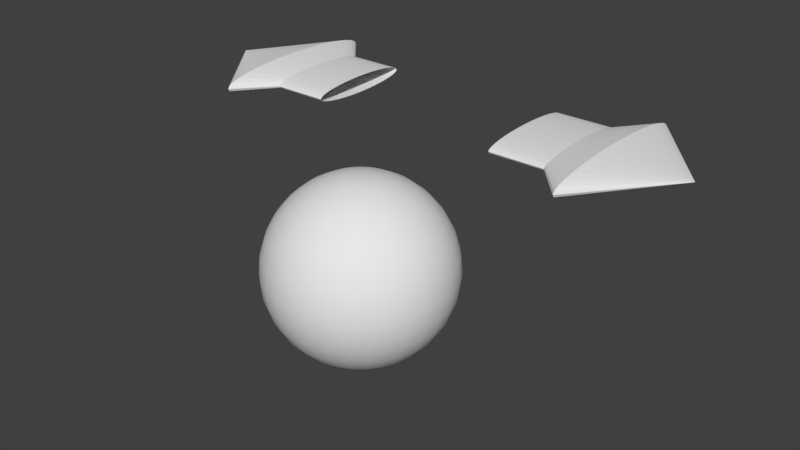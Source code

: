 # Source: ballandarrow.blend  (saved by Blender 2.77.0; exported with 4.5.12 LTS)
import bpy
from mathutils import Matrix  # noqa: F401  (used for matrix-valued properties, if any)

bpy.ops.wm.read_factory_settings(use_empty=True)
scene = bpy.context.scene
scene.name = 'Scene'

# ---- collections
col_collection_1 = bpy.data.collections.new('Collection 1'); scene.collection.children.link(col_collection_1)

# ---- world
world_world = bpy.data.worlds.new('World'); scene.world = world_world
world_world.color = (0.05088, 0.05088, 0.05088)
world_world.use_sun_shadow = False
world_world.sun_shadow_jitter_overblur = 0.0
world_world.cycles.sampling_method = 'MANUAL'

# ---- meshes
me_diamond = bpy.data.meshes.new('Diamond')
me_diamond.from_pydata([(6.142e-06, 1.943e-06, 2.8), (-0.6, 7.394e-07, 1.65), (-1.0, 1.106e-06, 2.0), (-0.5885, -0.1171, 1.65), (-0.9808, -0.1951, 2.0), (-0.5543, -0.2296, 1.65), (-0.9239, -0.3827, 2.0), (-0.4989, -0.3333, 1.65), (-0.8315, -0.5556, 2.0), (-0.4243, -0.4243, 1.65), (-0.7071, -0.7071, 2.0), (-0.3333, -0.4989, 1.65), (-0.5556, -0.8315, 2.0), (-0.2296, -0.5543, 1.65), (-0.3827, -0.9239, 2.0), (-0.117, -0.5885, 1.65), (-0.1951, -0.9808, 2.0), (5.715e-06, -0.6, 1.65), (5.781e-06, -1.0, 2.0), (0.1171, -0.5885, 1.65), (0.1951, -0.9808, 2.0), (0.2296, -0.5543, 1.65), (0.3827, -0.9239, 2.0), (0.3333, -0.4989, 1.65), (0.5556, -0.8315, 2.0), (0.4243, -0.4243, 1.65), (0.7071, -0.7071, 2.0), (0.4989, -0.3333, 1.65), (0.8315, -0.5556, 2.0), (0.5543, -0.2296, 1.65), (0.9239, -0.3827, 2.0), (0.5885, -0.1171, 1.65), (0.9808, -0.1951, 2.0), (0.6, 6.87e-07, 1.65), (1.0, 1.018e-06, 2.0), (0.5885, 0.1171, 1.65), (0.9808, 0.1951, 2.0), (0.5543, 0.2296, 1.65), (0.9239, 0.3827, 2.0), (0.4989, 0.3333, 1.65), (0.8315, 0.5556, 2.0), (0.4243, 0.4243, 1.65), (0.7071, 0.7071, 2.0), (0.3333, 0.4989, 1.65), (0.5556, 0.8315, 2.0), (0.2296, 0.5543, 1.65), (0.3827, 0.9239, 2.0), (0.1171, 0.5885, 1.65), (0.1951, 0.9808, 2.0), (5.704e-06, 0.6, 1.65), (5.764e-06, 1.0, 2.0), (-0.117, 0.5885, 1.65), (-0.1951, 0.9808, 2.0), (-0.2296, 0.5543, 1.65), (-0.3827, 0.9239, 2.0), (-0.3333, 0.4989, 1.65), (-0.5556, 0.8315, 2.0), (-0.4243, 0.4243, 1.65), (-0.7071, 0.7071, 2.0), (-0.4989, 0.3333, 1.65), (-0.8315, 0.5556, 2.0), (-0.5543, 0.2296, 1.65), (-0.9239, 0.3827, 2.0), (-0.5885, 0.1171, 1.65), (-0.9808, 0.1951, 2.0), (-0.6, 4.155e-07, 1.048), (-0.5885, -0.1171, 1.048), (-0.5543, -0.2296, 1.048), (-0.4989, -0.3333, 1.048), (-0.4243, -0.4243, 1.048), (-0.3333, -0.4989, 1.048), (-0.2296, -0.5543, 1.048), (-0.117, -0.5885, 1.048), (5.504e-06, -0.6, 1.048), (0.1171, -0.5885, 1.048), (0.2296, -0.5543, 1.048), (0.3333, -0.4989, 1.048), (0.4243, -0.4243, 1.048), (0.4989, -0.3333, 1.048), (0.5543, -0.2296, 1.048), (0.5885, -0.1171, 1.048), (0.6, 3.631e-07, 1.048), (0.5885, 0.1171, 1.048), (0.5543, 0.2296, 1.048), (0.4989, 0.3333, 1.048), (0.4243, 0.4243, 1.048), (0.3333, 0.4989, 1.048), (0.2296, 0.5543, 1.048), (0.1171, 0.5885, 1.048), (5.494e-06, 0.6, 1.048), (-0.117, 0.5885, 1.048), (-0.2296, 0.5543, 1.048), (-0.3333, 0.4989, 1.048), (-0.4243, 0.4243, 1.048), (-0.4989, 0.3333, 1.048), (-0.5543, 0.2296, 1.048), (-0.5885, 0.1171, 1.048), (-5.701e-06, -8.016e-07, -2.8), (0.6, -8.016e-07, -1.65), (1.0, -8.016e-07, -2.0), (0.5885, -0.1171, -1.65), (0.9808, -0.1951, -2.0), (0.5543, -0.2296, -1.65), (0.9239, -0.3827, -2.0), (0.4989, -0.3333, -1.65), (0.8315, -0.5556, -2.0), (0.4243, -0.4243, -1.65), (0.7071, -0.7071, -2.0), (0.3333, -0.4989, -1.65), (0.5556, -0.8315, -2.0), (0.2296, -0.5543, -1.65), (0.3827, -0.9239, -2.0), (0.117, -0.5885, -1.65), (0.1951, -0.9808, -2.0), (-5.672e-06, -0.6, -1.65), (-5.612e-06, -1.0, -2.0), (-0.1171, -0.5885, -1.65), (-0.1951, -0.9808, -2.0), (-0.2296, -0.5543, -1.65), (-0.3827, -0.9239, -2.0), (-0.3333, -0.4989, -1.65), (-0.5556, -0.8315, -2.0), (-0.4243, -0.4243, -1.65), (-0.7071, -0.7071, -2.0), (-0.4989, -0.3333, -1.65), (-0.8315, -0.5556, -2.0), (-0.5543, -0.2296, -1.65), (-0.9239, -0.3827, -2.0), (-0.5885, -0.1171, -1.65), (-0.9808, -0.1951, -2.0), (-0.6, -8.54e-07, -1.65), (-1.0, -8.89e-07, -2.0), (-0.5885, 0.1171, -1.65), (-0.9808, 0.1951, -2.0), (-0.5543, 0.2296, -1.65), (-0.9239, 0.3827, -2.0), (-0.4989, 0.3333, -1.65), (-0.8315, 0.5556, -2.0), (-0.4243, 0.4243, -1.65), (-0.7071, 0.7071, -2.0), (-0.3333, 0.4989, -1.65), (-0.5556, 0.8315, -2.0), (-0.2296, 0.5543, -1.65), (-0.3827, 0.9239, -2.0), (-0.1171, 0.5885, -1.65), (-0.1951, 0.9808, -2.0), (-5.672e-06, 0.6, -1.65), (-5.612e-06, 1.0, -2.0), (0.117, 0.5885, -1.65), (0.1951, 0.9808, -2.0), (0.2296, 0.5543, -1.65), (0.3827, 0.9239, -2.0), (0.3333, 0.4989, -1.65), (0.5556, 0.8315, -2.0), (0.4243, 0.4243, -1.65), (0.7071, 0.7071, -2.0), (0.4989, 0.3333, -1.65), (0.8315, 0.5556, -2.0), (0.5543, 0.2296, -1.65), (0.9239, 0.3827, -2.0), (0.5885, 0.1171, -1.65), (0.9808, 0.1951, -2.0), (0.6, -4.948e-07, -1.048), (0.5885, -0.1171, -1.048), (0.5543, -0.2296, -1.048), (0.4989, -0.3333, -1.048), (0.4243, -0.4243, -1.048), (0.3333, -0.4989, -1.048), (0.2296, -0.5543, -1.048), (0.117, -0.5885, -1.048), (-5.672e-06, -0.6, -1.048), (-0.1171, -0.5885, -1.048), (-0.2296, -0.5543, -1.048), (-0.3333, -0.4989, -1.048), (-0.4243, -0.4243, -1.048), (-0.4989, -0.3333, -1.048), (-0.5543, -0.2296, -1.048), (-0.5885, -0.1171, -1.048), (-0.6, -5.473e-07, -1.048), (-0.5885, 0.1171, -1.048), (-0.5543, 0.2296, -1.048), (-0.4989, 0.3333, -1.048), (-0.4243, 0.4243, -1.048), (-0.3333, 0.4989, -1.048), (-0.2296, 0.5543, -1.048), (-0.1171, 0.5885, -1.048), (-5.672e-06, 0.6, -1.048), (0.117, 0.5885, -1.048), (0.2296, 0.5543, -1.048), (0.3333, 0.4989, -1.048), (0.4243, 0.4243, -1.048), (0.4989, 0.3333, -1.048), (0.5543, 0.2296, -1.048), (0.5885, 0.1171, -1.048)], [], [(2, 0, 64), (0, 2, 4), (0, 4, 6), (0, 6, 8), (0, 8, 10), (0, 10, 12), (0, 12, 14), (0, 14, 16), (0, 16, 18), (0, 18, 20), (0, 20, 22), (0, 22, 24), (0, 24, 26), (0, 26, 28), (0, 28, 30), (0, 30, 32), (0, 32, 34), (0, 34, 36), (0, 36, 38), (0, 38, 40), (0, 40, 42), (0, 42, 44), (0, 44, 46), (0, 46, 48), (0, 48, 50), (0, 50, 52), (0, 52, 54), (0, 54, 56), (0, 56, 58), (0, 58, 60), (0, 60, 62), (0, 62, 64), (1, 2, 64, 63), (2, 1, 3, 4), (4, 3, 5, 6), (6, 5, 7, 8), (8, 7, 9, 10), (10, 9, 11, 12), (12, 11, 13, 14), (14, 13, 15, 16), (16, 15, 17, 18), (18, 17, 19, 20), (20, 19, 21, 22), (22, 21, 23, 24), (24, 23, 25, 26), (26, 25, 27, 28), (28, 27, 29, 30), (30, 29, 31, 32), (32, 31, 33, 34), (34, 33, 35, 36), (36, 35, 37, 38), (38, 37, 39, 40), (40, 39, 41, 42), (42, 41, 43, 44), (44, 43, 45, 46), (46, 45, 47, 48), (48, 47, 49, 50), (50, 49, 51, 52), (52, 51, 53, 54), (54, 53, 55, 56), (56, 55, 57, 58), (58, 57, 59, 60), (60, 59, 61, 62), (62, 61, 63, 64), (59, 57, 93, 94), (9, 7, 68, 69), (23, 21, 75, 76), (35, 33, 81, 82), (29, 27, 78, 79), (15, 13, 71, 72), (19, 17, 73, 74), (61, 59, 94, 95), (17, 15, 72, 73), (57, 55, 92, 93), (1, 63, 96, 65), (5, 3, 66, 67), (25, 23, 76, 77), (41, 39, 84, 85), (49, 47, 88, 89), (53, 51, 90, 91), (45, 43, 86, 87), (39, 37, 83, 84), (33, 31, 80, 81), (63, 61, 95, 96), (27, 25, 77, 78), (11, 9, 69, 70), (13, 11, 70, 71), (55, 53, 91, 92), (21, 19, 74, 75), (31, 29, 79, 80), (47, 45, 87, 88), (43, 41, 85, 86), (3, 1, 65, 66), (7, 5, 67, 68), (37, 35, 82, 83), (51, 49, 89, 90), (99, 97, 161), (97, 99, 101), (97, 101, 103), (97, 103, 105), (97, 105, 107), (97, 107, 109), (97, 109, 111), (97, 111, 113), (97, 113, 115), (97, 115, 117), (97, 117, 119), (97, 119, 121), (97, 121, 123), (97, 123, 125), (97, 125, 127), (97, 127, 129), (97, 129, 131), (97, 131, 133), (97, 133, 135), (97, 135, 137), (97, 137, 139), (97, 139, 141), (97, 141, 143), (97, 143, 145), (97, 145, 147), (97, 147, 149), (97, 149, 151), (97, 151, 153), (97, 153, 155), (97, 155, 157), (97, 157, 159), (97, 159, 161), (98, 99, 161, 160), (99, 98, 100, 101), (101, 100, 102, 103), (103, 102, 104, 105), (105, 104, 106, 107), (107, 106, 108, 109), (109, 108, 110, 111), (111, 110, 112, 113), (113, 112, 114, 115), (115, 114, 116, 117), (117, 116, 118, 119), (119, 118, 120, 121), (121, 120, 122, 123), (123, 122, 124, 125), (125, 124, 126, 127), (127, 126, 128, 129), (129, 128, 130, 131), (131, 130, 132, 133), (133, 132, 134, 135), (135, 134, 136, 137), (137, 136, 138, 139), (139, 138, 140, 141), (141, 140, 142, 143), (143, 142, 144, 145), (145, 144, 146, 147), (147, 146, 148, 149), (149, 148, 150, 151), (151, 150, 152, 153), (153, 152, 154, 155), (155, 154, 156, 157), (157, 156, 158, 159), (159, 158, 160, 161), (156, 154, 190, 191), (106, 104, 165, 166), (120, 118, 172, 173), (132, 130, 178, 179), (126, 124, 175, 176), (112, 110, 168, 169), (116, 114, 170, 171), (158, 156, 191, 192), (114, 112, 169, 170), (154, 152, 189, 190), (98, 160, 193, 162), (102, 100, 163, 164), (122, 120, 173, 174), (138, 136, 181, 182), (146, 144, 185, 186), (150, 148, 187, 188), (142, 140, 183, 184), (136, 134, 180, 181), (130, 128, 177, 178), (160, 158, 192, 193), (124, 122, 174, 175), (108, 106, 166, 167), (110, 108, 167, 168), (152, 150, 188, 189), (118, 116, 171, 172), (128, 126, 176, 177), (144, 142, 184, 185), (140, 138, 182, 183), (100, 98, 162, 163), (104, 102, 164, 165), (134, 132, 179, 180), (148, 146, 186, 187)])
me_diamond.use_remesh_preserve_volume = False
me_diamond.use_remesh_preserve_attributes = False
me_diamond.use_mirror_vertex_groups = False
me_diamond.update()
me_sphere = bpy.data.meshes.new('Sphere')
me_sphere.from_pydata([(-0.1951, 0.0, 0.9808), (-0.3827, 0.0, 0.9239), (-0.5556, 0.0, 0.8315), (-0.7071, 0.0, 0.7071), (-0.8315, 0.0, 0.5556), (-0.9239, 0.0, 0.3827), (-0.9808, 0.0, 0.1951), (-1.0, 0.0, 7.55e-08), (-0.9808, 0.0, -0.1951), (-0.9239, 0.0, -0.3827), (-0.8315, 0.0, -0.5556), (-0.7071, 0.0, -0.7071), (-0.5556, 0.0, -0.8315), (-0.3827, 0.0, -0.9239), (-0.1951, 0.0, -0.9808), (-0.1913, 0.03806, 0.9808), (-0.3753, 0.07466, 0.9239), (-0.5449, 0.1084, 0.8315), (-0.6935, 0.1379, 0.7071), (-0.8155, 0.1622, 0.5556), (-0.9061, 0.1802, 0.3827), (-0.9619, 0.1913, 0.1951), (-0.9808, 0.1951, 7.55e-08), (-0.9619, 0.1913, -0.1951), (-0.9061, 0.1802, -0.3827), (-0.8155, 0.1622, -0.5556), (-0.6935, 0.1379, -0.7071), (-0.5449, 0.1084, -0.8315), (-0.3753, 0.07466, -0.9239), (-0.1913, 0.03806, -0.9808), (-0.1802, 0.07466, 0.9808), (-0.3536, 0.1464, 0.9239), (-0.5133, 0.2126, 0.8315), (-0.6533, 0.2706, 0.7071), (-0.7682, 0.3182, 0.5556), (-0.8536, 0.3536, 0.3827), (-0.9061, 0.3753, 0.1951), (-0.9239, 0.3827, 7.55e-08), (-0.9061, 0.3753, -0.1951), (-0.8536, 0.3536, -0.3827), (-0.7682, 0.3182, -0.5556), (-0.6533, 0.2706, -0.7071), (-0.5133, 0.2126, -0.8315), (-0.3536, 0.1464, -0.9239), (-0.1802, 0.07466, -0.9808), (-0.1622, 0.1084, 0.9808), (-0.3182, 0.2126, 0.9239), (-0.4619, 0.3087, 0.8315), (-0.5879, 0.3928, 0.7071), (-0.6913, 0.4619, 0.5556), (-0.7682, 0.5133, 0.3827), (-0.8155, 0.5449, 0.1951), (-0.8315, 0.5556, 7.55e-08), (-0.8155, 0.5449, -0.1951), (-0.7682, 0.5133, -0.3827), (-0.6913, 0.4619, -0.5556), (-0.5879, 0.3928, -0.7071), (-0.4619, 0.3087, -0.8315), (-0.3182, 0.2126, -0.9239), (-0.1622, 0.1084, -0.9808), (-0.1379, 0.1379, 0.9808), (-0.2706, 0.2706, 0.9239), (-0.3928, 0.3928, 0.8315), (-0.5, 0.5, 0.7071), (-0.5879, 0.5879, 0.5556), (-0.6533, 0.6533, 0.3827), (-0.6935, 0.6935, 0.1951), (-0.7071, 0.7071, 7.55e-08), (-0.6935, 0.6935, -0.1951), (-0.6533, 0.6533, -0.3827), (-0.5879, 0.5879, -0.5556), (-0.5, 0.5, -0.7071), (-0.3928, 0.3928, -0.8315), (-0.2706, 0.2706, -0.9239), (-0.1379, 0.1379, -0.9808), (-0.1084, 0.1622, 0.9808), (-0.2126, 0.3182, 0.9239), (-0.3087, 0.4619, 0.8315), (-0.3928, 0.5879, 0.7071), (-0.4619, 0.6913, 0.5556), (-0.5133, 0.7682, 0.3827), (-0.5449, 0.8155, 0.1951), (-0.5556, 0.8315, 7.55e-08), (-0.5449, 0.8155, -0.1951), (-0.5133, 0.7682, -0.3827), (-0.4619, 0.6913, -0.5556), (-0.3928, 0.5879, -0.7071), (-0.3087, 0.4619, -0.8315), (-0.2126, 0.3182, -0.9239), (-0.1084, 0.1622, -0.9808), (-0.07466, 0.1802, 0.9808), (-0.1464, 0.3536, 0.9239), (-0.2126, 0.5133, 0.8315), (-0.2706, 0.6533, 0.7071), (-0.3182, 0.7682, 0.5556), (-0.3536, 0.8536, 0.3827), (-0.3753, 0.9061, 0.1951), (-0.3827, 0.9239, 7.55e-08), (-0.3753, 0.9061, -0.1951), (-0.3536, 0.8536, -0.3827), (-0.3182, 0.7682, -0.5556), (-0.2706, 0.6533, -0.7071), (-0.2126, 0.5133, -0.8315), (-0.1464, 0.3536, -0.9239), (-0.07466, 0.1802, -0.9808), (-0.03806, 0.1913, 0.9808), (-0.07466, 0.3753, 0.9239), (-0.1084, 0.5449, 0.8315), (-0.1379, 0.6935, 0.7071), (-0.1622, 0.8155, 0.5556), (-0.1802, 0.9061, 0.3827), (-0.1913, 0.9619, 0.1951), (-0.1951, 0.9808, 7.55e-08), (-0.1913, 0.9619, -0.1951), (-0.1802, 0.9061, -0.3827), (-0.1622, 0.8155, -0.5556), (-0.1379, 0.6935, -0.7071), (-0.1084, 0.5449, -0.8315), (-0.07466, 0.3753, -0.9239), (-0.03806, 0.1913, -0.9808), (3.266e-07, 0.1951, 0.9808), (3.192e-07, 0.3827, 0.9239), (3.117e-07, 0.5556, 0.8315), (3.192e-07, 0.7071, 0.7071), (3.341e-07, 0.8315, 0.5556), (2.745e-07, 0.9239, 0.3827), (3.937e-07, 0.9808, 0.1951), (3.788e-07, 1.0, 7.55e-08), (3.937e-07, 0.9808, -0.1951), (2.298e-07, 0.9239, -0.3827), (3.341e-07, 0.8315, -0.5556), (3.192e-07, 0.7071, -0.7071), (3.415e-07, 0.5556, -0.8315), (3.043e-07, 0.3827, -0.9239), (3.08e-07, 0.1951, -0.9808), (0.03806, 0.1913, 0.9808), (0.07466, 0.3753, 0.9239), (0.1084, 0.5449, 0.8315), (0.138, 0.6935, 0.7071), (0.1622, 0.8155, 0.5556), (0.1802, 0.9061, 0.3827), (0.1913, 0.9619, 0.1951), (0.1951, 0.9808, 7.55e-08), (0.1913, 0.9619, -0.1951), (0.1802, 0.9061, -0.3827), (0.1622, 0.8155, -0.5556), (0.138, 0.6935, -0.7071), (0.1084, 0.5449, -0.8315), (0.07466, 0.3753, -0.9239), (0.03806, 0.1913, -0.9808), (0.07466, 0.1802, 0.9808), (0.1464, 0.3536, 0.9239), (0.2126, 0.5133, 0.8315), (0.2706, 0.6533, 0.7071), (0.3182, 0.7682, 0.5556), (0.3536, 0.8536, 0.3827), (0.3753, 0.9061, 0.1951), (0.3827, 0.9239, 7.55e-08), (0.3753, 0.9061, -0.1951), (0.3536, 0.8536, -0.3827), (0.3182, 0.7682, -0.5556), (0.2706, 0.6533, -0.7071), (0.2126, 0.5133, -0.8315), (0.1464, 0.3536, -0.9239), (0.07466, 0.1802, -0.9808), (0.1084, 0.1622, 0.9808), (0.2126, 0.3182, 0.9239), (0.3087, 0.4619, 0.8315), (0.3928, 0.5879, 0.7071), (0.4619, 0.6913, 0.5556), (0.5133, 0.7682, 0.3827), (0.5449, 0.8155, 0.1951), (0.5556, 0.8315, 7.55e-08), (0.5449, 0.8155, -0.1951), (0.5133, 0.7682, -0.3827), (0.4619, 0.6913, -0.5556), (0.3928, 0.5879, -0.7071), (0.3087, 0.4619, -0.8315), (0.2126, 0.3182, -0.9239), (0.1084, 0.1622, -0.9808), (0.138, 0.1379, 0.9808), (0.2706, 0.2706, 0.9239), (0.3928, 0.3928, 0.8315), (0.5, 0.5, 0.7071), (0.5879, 0.5879, 0.5556), (0.6533, 0.6533, 0.3827), (0.6935, 0.6935, 0.1951), (0.7071, 0.7071, 7.55e-08), (0.6935, 0.6935, -0.1951), (0.6533, 0.6533, -0.3827), (0.5879, 0.5879, -0.5556), (0.5, 0.5, -0.7071), (0.3928, 0.3928, -0.8315), (0.2706, 0.2706, -0.9239), (0.138, 0.1379, -0.9808), (0.1622, 0.1084, 0.9808), (0.3182, 0.2126, 0.9239), (0.4619, 0.3087, 0.8315), (0.5879, 0.3928, 0.7071), (0.6913, 0.4619, 0.5556), (0.7682, 0.5133, 0.3827), (0.8155, 0.5449, 0.1951), (0.8315, 0.5556, 7.55e-08), (0.8155, 0.5449, -0.1951), (0.7682, 0.5133, -0.3827), (0.6913, 0.4619, -0.5556), (0.5879, 0.3928, -0.7071), (0.4619, 0.3087, -0.8315), (0.3182, 0.2126, -0.9239), (0.1622, 0.1084, -0.9808), (0.1802, 0.07466, 0.9808), (0.3536, 0.1464, 0.9239), (0.5133, 0.2126, 0.8315), (0.6533, 0.2706, 0.7071), (0.7682, 0.3182, 0.5556), (0.8536, 0.3536, 0.3827), (0.9061, 0.3753, 0.1951), (0.9239, 0.3827, 7.55e-08), (0.9061, 0.3753, -0.1951), (0.8536, 0.3536, -0.3827), (0.7682, 0.3182, -0.5556), (0.6533, 0.2706, -0.7071), (0.5133, 0.2126, -0.8315), (0.3536, 0.1464, -0.9239), (0.1802, 0.07466, -0.9808), (0.1913, 0.03806, 0.9808), (0.3753, 0.07466, 0.9239), (0.5449, 0.1084, 0.8315), (0.6935, 0.1379, 0.7071), (0.8155, 0.1622, 0.5556), (0.9061, 0.1802, 0.3827), (0.9619, 0.1913, 0.1951), (0.9808, 0.1951, 7.55e-08), (0.9619, 0.1913, -0.1951), (0.9061, 0.1802, -0.3827), (0.8155, 0.1622, -0.5556), (0.6935, 0.1379, -0.7071), (0.5449, 0.1084, -0.8315), (0.3753, 0.07466, -0.9239), (0.1913, 0.03806, -0.9808), (0.1951, -7.212e-09, 0.9808), (0.3827, 4.122e-08, 0.9239), (0.5556, 2.632e-08, 0.8315), (0.7071, -2.584e-08, 0.7071), (0.8315, -8.544e-08, 0.5556), (0.9239, 6.357e-08, 0.3827), (0.9808, -8.544e-08, 0.1951), (1.0, -1.003e-07, 7.55e-08), (0.9808, -8.544e-08, -0.1951), (0.9239, 6.357e-08, -0.3827), (0.8315, -8.544e-08, -0.5556), (0.7071, -2.584e-08, -0.7071), (0.5556, -1.094e-08, -0.8315), (0.3827, 3.964e-09, -0.9239), (0.1951, 3.964e-09, -0.9808), (3.258e-07, 0.0, -1.0), (0.1913, -0.03806, 0.9808), (0.3753, -0.07466, 0.9239), (0.5449, -0.1084, 0.8315), (0.6935, -0.1379, 0.7071), (0.8155, -0.1622, 0.5556), (0.9061, -0.1802, 0.3827), (0.9619, -0.1913, 0.1951), (0.9808, -0.1951, 7.55e-08), (0.9619, -0.1913, -0.1951), (0.9061, -0.1802, -0.3827), (0.8155, -0.1622, -0.5556), (0.6935, -0.1379, -0.7071), (0.5449, -0.1084, -0.8315), (0.3753, -0.07466, -0.9239), (0.1913, -0.03806, -0.9808), (0.1802, -0.07466, 0.9808), (0.3536, -0.1464, 0.9239), (0.5133, -0.2126, 0.8315), (0.6533, -0.2706, 0.7071), (0.7682, -0.3182, 0.5556), (0.8536, -0.3536, 0.3827), (0.9061, -0.3753, 0.1951), (0.9239, -0.3827, 7.55e-08), (0.9061, -0.3753, -0.1951), (0.8536, -0.3536, -0.3827), (0.7682, -0.3182, -0.5556), (0.6533, -0.2706, -0.7071), (0.5133, -0.2126, -0.8315), (0.3536, -0.1464, -0.9239), (0.1802, -0.07466, -0.9808), (0.1622, -0.1084, 0.9808), (0.3182, -0.2126, 0.9239), (0.4619, -0.3087, 0.8315), (0.5879, -0.3928, 0.7071), (0.6913, -0.4619, 0.5556), (0.7682, -0.5133, 0.3827), (0.8155, -0.5449, 0.1951), (0.8315, -0.5556, 7.55e-08), (0.8155, -0.5449, -0.1951), (0.7682, -0.5133, -0.3827), (0.6913, -0.4619, -0.5556), (0.5879, -0.3928, -0.7071), (0.4619, -0.3087, -0.8315), (0.3182, -0.2126, -0.9239), (0.1622, -0.1084, -0.9808), (0.138, -0.1379, 0.9808), (0.2706, -0.2706, 0.9239), (0.3928, -0.3928, 0.8315), (0.5, -0.5, 0.7071), (0.5879, -0.5879, 0.5556), (0.6533, -0.6533, 0.3827), (0.6935, -0.6935, 0.1951), (0.7071, -0.7071, 7.55e-08), (0.6935, -0.6935, -0.1951), (0.6533, -0.6533, -0.3827), (0.5879, -0.5879, -0.5556), (0.5, -0.5, -0.7071), (0.3928, -0.3928, -0.8315), (0.2706, -0.2706, -0.9239), (0.1379, -0.1379, -0.9808), (0.1084, -0.1622, 0.9808), (0.2126, -0.3182, 0.9239), (0.3087, -0.4619, 0.8315), (0.3928, -0.5879, 0.7071), (0.4619, -0.6913, 0.5556), (0.5133, -0.7682, 0.3827), (0.5449, -0.8155, 0.1951), (0.5556, -0.8315, 7.55e-08), (0.5449, -0.8155, -0.1951), (0.5133, -0.7682, -0.3827), (0.4619, -0.6913, -0.5556), (0.3928, -0.5879, -0.7071), (0.3087, -0.4619, -0.8315), (0.2126, -0.3182, -0.9239), (0.1084, -0.1622, -0.9808), (0.07466, -0.1802, 0.9808), (0.1464, -0.3536, 0.9239), (0.2126, -0.5133, 0.8315), (0.2706, -0.6533, 0.7071), (0.3182, -0.7682, 0.5556), (0.3536, -0.8536, 0.3827), (0.3753, -0.9061, 0.1951), (0.3827, -0.9239, 7.55e-08), (0.3753, -0.9061, -0.1951), (0.3536, -0.8536, -0.3827), (0.3182, -0.7682, -0.5556), (0.2706, -0.6533, -0.7071), (0.2126, -0.5133, -0.8315), (0.1464, -0.3536, -0.9239), (0.07466, -0.1802, -0.9808), (0.03806, -0.1913, 0.9808), (0.07466, -0.3753, 0.9239), (0.1084, -0.5449, 0.8315), (0.1379, -0.6935, 0.7071), (0.1622, -0.8155, 0.5556), (0.1802, -0.9061, 0.3827), (0.1913, -0.9619, 0.1951), (0.1951, -0.9808, 7.55e-08), (0.1913, -0.9619, -0.1951), (0.1802, -0.9061, -0.3827), (0.1622, -0.8155, -0.5556), (0.1379, -0.6935, -0.7071), (0.1084, -0.5449, -0.8315), (0.07466, -0.3753, -0.9239), (0.03806, -0.1913, -0.9808), (3.117e-07, -0.1951, 0.9808), (2.819e-07, -0.3827, 0.9239), (2.819e-07, -0.5556, 0.8315), (1.851e-07, -0.7071, 0.7071), (1.404e-07, -0.8315, 0.5556), (3.192e-07, -0.9239, 0.3827), (9.567e-08, -0.9808, 0.1951), (1.404e-07, -1.0, 7.55e-08), (9.567e-08, -0.9808, -0.1951), (3.192e-07, -0.9239, -0.3827), (1.404e-07, -0.8315, -0.5556), (1.851e-07, -0.7071, -0.7071), (2.596e-07, -0.5556, -0.8315), (2.521e-07, -0.3827, -0.9239), (3.155e-07, -0.1951, -0.9808), (-0.03806, -0.1913, 0.9808), (-0.07466, -0.3753, 0.9239), (-0.1084, -0.5449, 0.8315), (-0.1379, -0.6935, 0.7071), (-0.1622, -0.8155, 0.5556), (-0.1802, -0.9061, 0.3827), (-0.1913, -0.9619, 0.1951), (-0.1951, -0.9808, 7.55e-08), (-0.1913, -0.9619, -0.1951), (-0.1802, -0.9061, -0.3827), (-0.1622, -0.8155, -0.5556), (-0.1379, -0.6935, -0.7071), (-0.1084, -0.5449, -0.8315), (-0.07466, -0.3753, -0.9239), (-0.03806, -0.1913, -0.9808), (-0.07466, -0.1802, 0.9808), (-0.1464, -0.3536, 0.9239), (-0.2126, -0.5133, 0.8315), (-0.2706, -0.6533, 0.7071), (-0.3182, -0.7682, 0.5556), (-0.3536, -0.8536, 0.3827), (-0.3753, -0.9061, 0.1951), (-0.3827, -0.9239, 7.55e-08), (-0.3753, -0.9061, -0.1951), (-0.3536, -0.8536, -0.3827), (-0.3182, -0.7682, -0.5556), (-0.2706, -0.6533, -0.7071), (-0.2126, -0.5133, -0.8315), (-0.1464, -0.3536, -0.9239), (-0.07466, -0.1802, -0.9808), (-0.1084, -0.1622, 0.9808), (-0.2126, -0.3182, 0.9239), (-0.3087, -0.4619, 0.8315), (-0.3928, -0.5879, 0.7071), (-0.4619, -0.6913, 0.5556), (-0.5133, -0.7682, 0.3827), (-0.5449, -0.8155, 0.1951), (-0.5556, -0.8315, 7.55e-08), (-0.5449, -0.8155, -0.1951), (-0.5133, -0.7682, -0.3827), (-0.4619, -0.6913, -0.5556), (-0.3928, -0.5879, -0.7071), (-0.3087, -0.4619, -0.8315), (-0.2126, -0.3182, -0.9239), (-0.1084, -0.1622, -0.9808), (-0.1379, -0.1379, 0.9808), (-0.2706, -0.2706, 0.9239), (-0.3928, -0.3928, 0.8315), (-0.5, -0.5, 0.7071), (-0.5879, -0.5879, 0.5556), (-0.6533, -0.6533, 0.3827), (-0.6935, -0.6935, 0.1951), (-0.7071, -0.7071, 7.55e-08), (-0.6935, -0.6935, -0.1951), (-0.6533, -0.6533, -0.3827), (-0.5879, -0.5879, -0.5556), (-0.5, -0.5, -0.7071), (-0.3928, -0.3928, -0.8315), (-0.2706, -0.2706, -0.9239), (-0.1379, -0.1379, -0.9808), (-0.1622, -0.1084, 0.9808), (-0.3182, -0.2126, 0.9239), (-0.4619, -0.3087, 0.8315), (-0.5879, -0.3928, 0.7071), (-0.6913, -0.4619, 0.5556), (-0.7682, -0.5133, 0.3827), (-0.8155, -0.5449, 0.1951), (-0.8315, -0.5556, 7.55e-08), (-0.8155, -0.5449, -0.1951), (-0.7682, -0.5133, -0.3827), (-0.6913, -0.4619, -0.5556), (-0.5879, -0.3928, -0.7071), (-0.4619, -0.3087, -0.8315), (-0.3182, -0.2126, -0.9239), (-0.1622, -0.1084, -0.9808), (2.48e-08, -1.247e-07, 1.0), (-0.1802, -0.07466, 0.9808), (-0.3536, -0.1464, 0.9239), (-0.5133, -0.2126, 0.8315), (-0.6533, -0.2706, 0.7071), (-0.7682, -0.3182, 0.5556), (-0.8536, -0.3536, 0.3827), (-0.9061, -0.3753, 0.1951), (-0.9239, -0.3827, 7.55e-08), (-0.9061, -0.3753, -0.1951), (-0.8536, -0.3536, -0.3827), (-0.7682, -0.3182, -0.5556), (-0.6533, -0.2706, -0.7071), (-0.5133, -0.2126, -0.8315), (-0.3536, -0.1464, -0.9239), (-0.1802, -0.07466, -0.9808), (-0.1913, -0.03806, 0.9808), (-0.3753, -0.07466, 0.9239), (-0.5449, -0.1084, 0.8315), (-0.6935, -0.1379, 0.7071), (-0.8155, -0.1622, 0.5556), (-0.9061, -0.1802, 0.3827), (-0.9619, -0.1913, 0.1951), (-0.9808, -0.1951, 7.55e-08), (-0.9619, -0.1913, -0.1951), (-0.9061, -0.1802, -0.3827), (-0.8155, -0.1622, -0.5556), (-0.6935, -0.1379, -0.7071), (-0.5449, -0.1084, -0.8315), (-0.3753, -0.07466, -0.9239), (-0.1913, -0.03806, -0.9808)], [], [(14, 13, 28, 29), (7, 6, 21, 22), (0, 451, 15), (255, 14, 29), (8, 7, 22, 23), (1, 0, 15, 16), (9, 8, 23, 24), (2, 1, 16, 17), (10, 9, 24, 25), (3, 2, 17, 18), (11, 10, 25, 26), (4, 3, 18, 19), (12, 11, 26, 27), (5, 4, 19, 20), (13, 12, 27, 28), (6, 5, 20, 21), (28, 27, 42, 43), (21, 20, 35, 36), (29, 28, 43, 44), (22, 21, 36, 37), (15, 451, 30), (255, 29, 44), (23, 22, 37, 38), (16, 15, 30, 31), (24, 23, 38, 39), (17, 16, 31, 32), (25, 24, 39, 40), (18, 17, 32, 33), (26, 25, 40, 41), (19, 18, 33, 34), (27, 26, 41, 42), (20, 19, 34, 35), (32, 31, 46, 47), (40, 39, 54, 55), (33, 32, 47, 48), (41, 40, 55, 56), (34, 33, 48, 49), (42, 41, 56, 57), (35, 34, 49, 50), (43, 42, 57, 58), (36, 35, 50, 51), (44, 43, 58, 59), (37, 36, 51, 52), (30, 451, 45), (255, 44, 59), (38, 37, 52, 53), (31, 30, 45, 46), (39, 38, 53, 54), (51, 50, 65, 66), (59, 58, 73, 74), (52, 51, 66, 67), (45, 451, 60), (255, 59, 74), (53, 52, 67, 68), (46, 45, 60, 61), (54, 53, 68, 69), (47, 46, 61, 62), (55, 54, 69, 70), (48, 47, 62, 63), (56, 55, 70, 71), (49, 48, 63, 64), (57, 56, 71, 72), (50, 49, 64, 65), (58, 57, 72, 73), (70, 69, 84, 85), (63, 62, 77, 78), (71, 70, 85, 86), (64, 63, 78, 79), (72, 71, 86, 87), (65, 64, 79, 80), (73, 72, 87, 88), (66, 65, 80, 81), (74, 73, 88, 89), (67, 66, 81, 82), (60, 451, 75), (255, 74, 89), (68, 67, 82, 83), (61, 60, 75, 76), (69, 68, 83, 84), (62, 61, 76, 77), (89, 88, 103, 104), (82, 81, 96, 97), (75, 451, 90), (255, 89, 104), (83, 82, 97, 98), (76, 75, 90, 91), (84, 83, 98, 99), (77, 76, 91, 92), (85, 84, 99, 100), (78, 77, 92, 93), (86, 85, 100, 101), (79, 78, 93, 94), (87, 86, 101, 102), (80, 79, 94, 95), (88, 87, 102, 103), (81, 80, 95, 96), (101, 100, 115, 116), (94, 93, 108, 109), (102, 101, 116, 117), (95, 94, 109, 110), (103, 102, 117, 118), (96, 95, 110, 111), (104, 103, 118, 119), (97, 96, 111, 112), (90, 451, 105), (255, 104, 119), (98, 97, 112, 113), (91, 90, 105, 106), (99, 98, 113, 114), (92, 91, 106, 107), (100, 99, 114, 115), (93, 92, 107, 108), (105, 451, 120), (255, 119, 134), (113, 112, 127, 128), (106, 105, 120, 121), (114, 113, 128, 129), (107, 106, 121, 122), (115, 114, 129, 130), (108, 107, 122, 123), (116, 115, 130, 131), (109, 108, 123, 124), (117, 116, 131, 132), (110, 109, 124, 125), (118, 117, 132, 133), (111, 110, 125, 126), (119, 118, 133, 134), (112, 111, 126, 127), (124, 123, 138, 139), (132, 131, 146, 147), (125, 124, 139, 140), (133, 132, 147, 148), (126, 125, 140, 141), (134, 133, 148, 149), (127, 126, 141, 142), (120, 451, 135), (255, 134, 149), (128, 127, 142, 143), (121, 120, 135, 136), (129, 128, 143, 144), (122, 121, 136, 137), (130, 129, 144, 145), (123, 122, 137, 138), (131, 130, 145, 146), (143, 142, 157, 158), (136, 135, 150, 151), (144, 143, 158, 159), (137, 136, 151, 152), (145, 144, 159, 160), (138, 137, 152, 153), (146, 145, 160, 161), (139, 138, 153, 154), (147, 146, 161, 162), (140, 139, 154, 155), (148, 147, 162, 163), (141, 140, 155, 156), (149, 148, 163, 164), (142, 141, 156, 157), (135, 451, 150), (255, 149, 164), (162, 161, 176, 177), (155, 154, 169, 170), (163, 162, 177, 178), (156, 155, 170, 171), (164, 163, 178, 179), (157, 156, 171, 172), (150, 451, 165), (255, 164, 179), (158, 157, 172, 173), (151, 150, 165, 166), (159, 158, 173, 174), (152, 151, 166, 167), (160, 159, 174, 175), (153, 152, 167, 168), (161, 160, 175, 176), (154, 153, 168, 169), (166, 165, 180, 181), (174, 173, 188, 189), (167, 166, 181, 182), (175, 174, 189, 190), (168, 167, 182, 183), (176, 175, 190, 191), (169, 168, 183, 184), (177, 176, 191, 192), (170, 169, 184, 185), (178, 177, 192, 193), (171, 170, 185, 186), (179, 178, 193, 194), (172, 171, 186, 187), (165, 451, 180), (255, 179, 194), (173, 172, 187, 188), (185, 184, 199, 200), (193, 192, 207, 208), (186, 185, 200, 201), (194, 193, 208, 209), (187, 186, 201, 202), (180, 451, 195), (255, 194, 209), (188, 187, 202, 203), (181, 180, 195, 196), (189, 188, 203, 204), (182, 181, 196, 197), (190, 189, 204, 205), (183, 182, 197, 198), (191, 190, 205, 206), (184, 183, 198, 199), (192, 191, 206, 207), (204, 203, 218, 219), (197, 196, 211, 212), (205, 204, 219, 220), (198, 197, 212, 213), (206, 205, 220, 221), (199, 198, 213, 214), (207, 206, 221, 222), (200, 199, 214, 215), (208, 207, 222, 223), (201, 200, 215, 216), (209, 208, 223, 224), (202, 201, 216, 217), (195, 451, 210), (255, 209, 224), (203, 202, 217, 218), (196, 195, 210, 211), (223, 222, 237, 238), (216, 215, 230, 231), (224, 223, 238, 239), (217, 216, 231, 232), (210, 451, 225), (255, 224, 239), (218, 217, 232, 233), (211, 210, 225, 226), (219, 218, 233, 234), (212, 211, 226, 227), (220, 219, 234, 235), (213, 212, 227, 228), (221, 220, 235, 236), (214, 213, 228, 229), (222, 221, 236, 237), (215, 214, 229, 230), (235, 234, 249, 250), (228, 227, 242, 243), (236, 235, 250, 251), (229, 228, 243, 244), (237, 236, 251, 252), (230, 229, 244, 245), (238, 237, 252, 253), (231, 230, 245, 246), (239, 238, 253, 254), (232, 231, 246, 247), (225, 451, 240), (255, 239, 254), (233, 232, 247, 248), (226, 225, 240, 241), (234, 233, 248, 249), (227, 226, 241, 242), (254, 253, 269, 270), (247, 246, 262, 263), (240, 451, 256), (255, 254, 270), (248, 247, 263, 264), (241, 240, 256, 257), (249, 248, 264, 265), (242, 241, 257, 258), (250, 249, 265, 266), (243, 242, 258, 259), (251, 250, 266, 267), (244, 243, 259, 260), (252, 251, 267, 268), (245, 244, 260, 261), (253, 252, 268, 269), (246, 245, 261, 262), (259, 258, 273, 274), (267, 266, 281, 282), (260, 259, 274, 275), (268, 267, 282, 283), (261, 260, 275, 276), (269, 268, 283, 284), (262, 261, 276, 277), (270, 269, 284, 285), (263, 262, 277, 278), (256, 451, 271), (255, 270, 285), (264, 263, 278, 279), (257, 256, 271, 272), (265, 264, 279, 280), (258, 257, 272, 273), (266, 265, 280, 281), (278, 277, 292, 293), (271, 451, 286), (255, 285, 300), (279, 278, 293, 294), (272, 271, 286, 287), (280, 279, 294, 295), (273, 272, 287, 288), (281, 280, 295, 296), (274, 273, 288, 289), (282, 281, 296, 297), (275, 274, 289, 290), (283, 282, 297, 298), (276, 275, 290, 291), (284, 283, 298, 299), (277, 276, 291, 292), (285, 284, 299, 300), (297, 296, 311, 312), (290, 289, 304, 305), (298, 297, 312, 313), (291, 290, 305, 306), (299, 298, 313, 314), (292, 291, 306, 307), (300, 299, 314, 315), (293, 292, 307, 308), (286, 451, 301), (255, 300, 315), (294, 293, 308, 309), (287, 286, 301, 302), (295, 294, 309, 310), (288, 287, 302, 303), (296, 295, 310, 311), (289, 288, 303, 304), (301, 451, 316), (255, 315, 330), (309, 308, 323, 324), (302, 301, 316, 317), (310, 309, 324, 325), (303, 302, 317, 318), (311, 310, 325, 326), (304, 303, 318, 319), (312, 311, 326, 327), (305, 304, 319, 320), (313, 312, 327, 328), (306, 305, 320, 321), (314, 313, 328, 329), (307, 306, 321, 322), (315, 314, 329, 330), (308, 307, 322, 323), (320, 319, 334, 335), (328, 327, 342, 343), (321, 320, 335, 336), (329, 328, 343, 344), (322, 321, 336, 337), (330, 329, 344, 345), (323, 322, 337, 338), (316, 451, 331), (255, 330, 345), (324, 323, 338, 339), (317, 316, 331, 332), (325, 324, 339, 340), (318, 317, 332, 333), (326, 325, 340, 341), (319, 318, 333, 334), (327, 326, 341, 342), (339, 338, 353, 354), (332, 331, 346, 347), (340, 339, 354, 355), (333, 332, 347, 348), (341, 340, 355, 356), (334, 333, 348, 349), (342, 341, 356, 357), (335, 334, 349, 350), (343, 342, 357, 358), (336, 335, 350, 351), (344, 343, 358, 359), (337, 336, 351, 352), (345, 344, 359, 360), (338, 337, 352, 353), (331, 451, 346), (255, 345, 360), (358, 357, 372, 373), (351, 350, 365, 366), (359, 358, 373, 374), (352, 351, 366, 367), (360, 359, 374, 375), (353, 352, 367, 368), (346, 451, 361), (255, 360, 375), (354, 353, 368, 369), (347, 346, 361, 362), (355, 354, 369, 370), (348, 347, 362, 363), (356, 355, 370, 371), (349, 348, 363, 364), (357, 356, 371, 372), (350, 349, 364, 365), (370, 369, 384, 385), (363, 362, 377, 378), (371, 370, 385, 386), (364, 363, 378, 379), (372, 371, 386, 387), (365, 364, 379, 380), (373, 372, 387, 388), (366, 365, 380, 381), (374, 373, 388, 389), (367, 366, 381, 382), (375, 374, 389, 390), (368, 367, 382, 383), (361, 451, 376), (255, 375, 390), (369, 368, 383, 384), (362, 361, 376, 377), (389, 388, 403, 404), (382, 381, 396, 397), (390, 389, 404, 405), (383, 382, 397, 398), (376, 451, 391), (255, 390, 405), (384, 383, 398, 399), (377, 376, 391, 392), (385, 384, 399, 400), (378, 377, 392, 393), (386, 385, 400, 401), (379, 378, 393, 394), (387, 386, 401, 402), (380, 379, 394, 395), (388, 387, 402, 403), (381, 380, 395, 396), (393, 392, 407, 408), (401, 400, 415, 416), (394, 393, 408, 409), (402, 401, 416, 417), (395, 394, 409, 410), (403, 402, 417, 418), (396, 395, 410, 411), (404, 403, 418, 419), (397, 396, 411, 412), (405, 404, 419, 420), (398, 397, 412, 413), (391, 451, 406), (255, 405, 420), (399, 398, 413, 414), (392, 391, 406, 407), (400, 399, 414, 415), (412, 411, 426, 427), (420, 419, 434, 435), (413, 412, 427, 428), (406, 451, 421), (255, 420, 435), (414, 413, 428, 429), (407, 406, 421, 422), (415, 414, 429, 430), (408, 407, 422, 423), (416, 415, 430, 431), (409, 408, 423, 424), (417, 416, 431, 432), (410, 409, 424, 425), (418, 417, 432, 433), (411, 410, 425, 426), (419, 418, 433, 434), (431, 430, 445, 446), (424, 423, 438, 439), (432, 431, 446, 447), (425, 424, 439, 440), (433, 432, 447, 448), (426, 425, 440, 441), (434, 433, 448, 449), (427, 426, 441, 442), (435, 434, 449, 450), (428, 427, 442, 443), (421, 451, 436), (255, 435, 450), (429, 428, 443, 444), (422, 421, 436, 437), (430, 429, 444, 445), (423, 422, 437, 438), (450, 449, 465, 466), (443, 442, 458, 459), (436, 451, 452), (255, 450, 466), (444, 443, 459, 460), (437, 436, 452, 453), (445, 444, 460, 461), (438, 437, 453, 454), (446, 445, 461, 462), (439, 438, 454, 455), (447, 446, 462, 463), (440, 439, 455, 456), (448, 447, 463, 464), (441, 440, 456, 457), (449, 448, 464, 465), (442, 441, 457, 458), (455, 454, 469, 470), (463, 462, 477, 478), (456, 455, 470, 471), (464, 463, 478, 479), (457, 456, 471, 472), (465, 464, 479, 480), (458, 457, 472, 473), (466, 465, 480, 481), (459, 458, 473, 474), (452, 451, 467), (255, 466, 481), (460, 459, 474, 475), (453, 452, 467, 468), (461, 460, 475, 476), (454, 453, 468, 469), (462, 461, 476, 477), (474, 473, 6, 7), (467, 451, 0), (255, 481, 14), (475, 474, 7, 8), (468, 467, 0, 1), (476, 475, 8, 9), (469, 468, 1, 2), (477, 476, 9, 10), (470, 469, 2, 3), (478, 477, 10, 11), (471, 470, 3, 4), (479, 478, 11, 12), (472, 471, 4, 5), (480, 479, 12, 13), (473, 472, 5, 6), (481, 480, 13, 14)])
me_sphere.polygons.foreach_set('use_smooth', [True] * 512)
_uv = me_sphere.uv_layers.new(name='UVMap')
_uv.uv.foreach_set('vector', [0.3966, 0.2506, 0.3765, 0.2842, 0.3643, 0.2778, 0.3904, 0.245, 0.377, 0.4341, 0.3866, 0.4536, 0.3668, 0.465, 0.3558, 0.4432, 0.5147, 0.5483, 0.5641, 0.553, 0.5136, 0.5561, 0.4347, 0.215, 0.3966, 0.2506, 0.3904, 0.245, 0.3696, 0.4136, 0.377, 0.4341, 0.3558, 0.4432, 0.3475, 0.4201, 0.4794, 0.5375, 0.5147, 0.5483, 0.5136, 0.5561, 0.475, 0.5497, 0.3644, 0.3918, 0.3696, 0.4136, 0.3475, 0.4201, 0.3422, 0.3954, 0.4522, 0.5232, 0.4794, 0.5375, 0.475, 0.5497, 0.444, 0.5376, 0.3617, 0.3684, 0.3644, 0.3918, 0.3422, 0.3954, 0.3402, 0.369, 0.4305, 0.5073, 0.4522, 0.5232, 0.444, 0.5376, 0.4187, 0.5222, 0.362, 0.3429, 0.3617, 0.3684, 0.3402, 0.369, 0.3422, 0.3406, 0.4128, 0.4902, 0.4305, 0.5073, 0.4187, 0.5222, 0.3979, 0.5047, 0.3663, 0.315, 0.362, 0.3429, 0.3422, 0.3406, 0.3495, 0.3101, 0.3983, 0.4723, 0.4128, 0.4902, 0.3979, 0.5047, 0.3808, 0.4855, 0.3765, 0.2842, 0.3663, 0.315, 0.3495, 0.3101, 0.3643, 0.2778, 0.3866, 0.4536, 0.3983, 0.4723, 0.3808, 0.4855, 0.3668, 0.465, 0.3643, 0.2778, 0.3495, 0.3101, 0.3315, 0.3029, 0.3518, 0.2692, 0.3668, 0.465, 0.3808, 0.4855, 0.3615, 0.5013, 0.3448, 0.4785, 0.3904, 0.245, 0.3643, 0.2778, 0.3518, 0.2692, 0.3847, 0.2382, 0.3558, 0.4432, 0.3668, 0.465, 0.3448, 0.4785, 0.3317, 0.4538, 0.5136, 0.5561, 0.5641, 0.553, 0.5136, 0.5645, 0.4347, 0.215, 0.3904, 0.245, 0.3847, 0.2382, 0.3475, 0.4201, 0.3558, 0.4432, 0.3317, 0.4538, 0.3224, 0.4272, 0.475, 0.5497, 0.5136, 0.5561, 0.5136, 0.5645, 0.472, 0.5635, 0.3422, 0.3954, 0.3475, 0.4201, 0.3224, 0.4272, 0.3169, 0.3987, 0.444, 0.5376, 0.475, 0.5497, 0.472, 0.5635, 0.4367, 0.5543, 0.3402, 0.369, 0.3422, 0.3954, 0.3169, 0.3987, 0.3159, 0.3685, 0.4187, 0.5222, 0.444, 0.5376, 0.4367, 0.5543, 0.407, 0.54, 0.3422, 0.3406, 0.3402, 0.369, 0.3159, 0.3685, 0.3203, 0.3364, 0.3979, 0.5047, 0.4187, 0.5222, 0.407, 0.54, 0.3822, 0.522, 0.3495, 0.3101, 0.3422, 0.3406, 0.3203, 0.3364, 0.3315, 0.3029, 0.3808, 0.4855, 0.3979, 0.5047, 0.3822, 0.522, 0.3615, 0.5013, 0.4367, 0.5543, 0.472, 0.5635, 0.4707, 0.5788, 0.4307, 0.5737, 0.3159, 0.3685, 0.3169, 0.3987, 0.2875, 0.4016, 0.2879, 0.3663, 0.407, 0.54, 0.4367, 0.5543, 0.4307, 0.5737, 0.3957, 0.5611, 0.3203, 0.3364, 0.3159, 0.3685, 0.2879, 0.3663, 0.2956, 0.3296, 0.3822, 0.522, 0.407, 0.54, 0.3957, 0.5611, 0.3656, 0.543, 0.3315, 0.3029, 0.3203, 0.3364, 0.2956, 0.3296, 0.3121, 0.2927, 0.3615, 0.5013, 0.3822, 0.522, 0.3656, 0.543, 0.3403, 0.5206, 0.3518, 0.2692, 0.3315, 0.3029, 0.3121, 0.2927, 0.3394, 0.2579, 0.3448, 0.4785, 0.3615, 0.5013, 0.3403, 0.5206, 0.3198, 0.4948, 0.3847, 0.2382, 0.3518, 0.2692, 0.3394, 0.2579, 0.3797, 0.2299, 0.3317, 0.4538, 0.3448, 0.4785, 0.3198, 0.4948, 0.304, 0.4662, 0.5136, 0.5645, 0.5641, 0.553, 0.515, 0.5732, 0.4347, 0.215, 0.3847, 0.2382, 0.3797, 0.2299, 0.3224, 0.4272, 0.3317, 0.4538, 0.304, 0.4662, 0.293, 0.435, 0.472, 0.5635, 0.5136, 0.5645, 0.515, 0.5732, 0.4707, 0.5788, 0.3169, 0.3987, 0.3224, 0.4272, 0.293, 0.435, 0.2875, 0.4016, 0.3198, 0.4948, 0.3403, 0.5206, 0.3166, 0.5445, 0.2908, 0.515, 0.3797, 0.2299, 0.3394, 0.2579, 0.3274, 0.2436, 0.3759, 0.2203, 0.304, 0.4662, 0.3198, 0.4948, 0.2908, 0.515, 0.2712, 0.4812, 0.515, 0.5732, 0.5641, 0.553, 0.518, 0.5822, 0.4347, 0.215, 0.3797, 0.2299, 0.3759, 0.2203, 0.293, 0.435, 0.304, 0.4662, 0.2712, 0.4812, 0.2582, 0.4439, 0.4707, 0.5788, 0.515, 0.5732, 0.518, 0.5822, 0.4717, 0.5958, 0.2875, 0.4016, 0.293, 0.435, 0.2582, 0.4439, 0.2525, 0.4037, 0.4307, 0.5737, 0.4707, 0.5788, 0.4717, 0.5958, 0.4266, 0.5963, 0.2879, 0.3663, 0.2875, 0.4016, 0.2525, 0.4037, 0.2553, 0.3617, 0.3957, 0.5611, 0.4307, 0.5737, 0.4266, 0.5963, 0.3851, 0.5866, 0.2956, 0.3296, 0.2879, 0.3663, 0.2553, 0.3617, 0.2677, 0.3192, 0.3656, 0.543, 0.3957, 0.5611, 0.3851, 0.5866, 0.3482, 0.5688, 0.3121, 0.2927, 0.2956, 0.3296, 0.2677, 0.3192, 0.2913, 0.2786, 0.3403, 0.5206, 0.3656, 0.543, 0.3482, 0.5688, 0.3166, 0.5445, 0.3394, 0.2579, 0.3121, 0.2927, 0.2913, 0.2786, 0.3274, 0.2436, 0.2553, 0.3617, 0.2525, 0.4037, 0.2101, 0.4046, 0.2164, 0.3536, 0.3851, 0.5866, 0.4266, 0.5963, 0.4255, 0.6225, 0.376, 0.6176, 0.2677, 0.3192, 0.2553, 0.3617, 0.2164, 0.3536, 0.2358, 0.3038, 0.3482, 0.5688, 0.3851, 0.5866, 0.376, 0.6176, 0.3302, 0.6011, 0.2913, 0.2786, 0.2677, 0.3192, 0.2358, 0.3038, 0.2693, 0.2592, 0.3166, 0.5445, 0.3482, 0.5688, 0.3302, 0.6011, 0.29, 0.5749, 0.3274, 0.2436, 0.2913, 0.2786, 0.2693, 0.2592, 0.3165, 0.2254, 0.2908, 0.515, 0.3166, 0.5445, 0.29, 0.5749, 0.2567, 0.5407, 0.3759, 0.2203, 0.3274, 0.2436, 0.3165, 0.2254, 0.3737, 0.2094, 0.2712, 0.4812, 0.2908, 0.515, 0.2567, 0.5407, 0.2316, 0.4999, 0.518, 0.5822, 0.5641, 0.553, 0.5228, 0.591, 0.4347, 0.215, 0.3759, 0.2203, 0.3737, 0.2094, 0.2582, 0.4439, 0.2712, 0.4812, 0.2316, 0.4999, 0.2156, 0.454, 0.4717, 0.5958, 0.518, 0.5822, 0.5228, 0.591, 0.4758, 0.6141, 0.2525, 0.4037, 0.2582, 0.4439, 0.2156, 0.454, 0.2101, 0.4046, 0.4266, 0.5963, 0.4717, 0.5958, 0.4758, 0.6141, 0.4255, 0.6225, 0.3737, 0.2094, 0.3165, 0.2254, 0.3076, 0.203, 0.3734, 0.1973, 0.2316, 0.4999, 0.2567, 0.5407, 0.2157, 0.5743, 0.1824, 0.5239, 0.5228, 0.591, 0.5641, 0.553, 0.5296, 0.5994, 0.4347, 0.215, 0.3737, 0.2094, 0.3734, 0.1973, 0.2156, 0.454, 0.2316, 0.4999, 0.1824, 0.5239, 0.1623, 0.4659, 0.4758, 0.6141, 0.5228, 0.591, 0.5296, 0.5994, 0.4838, 0.6336, 0.2101, 0.4046, 0.2156, 0.454, 0.1623, 0.4659, 0.1573, 0.4033, 0.4255, 0.6225, 0.4758, 0.6141, 0.4838, 0.6336, 0.4287, 0.6528, 0.2164, 0.3536, 0.2101, 0.4046, 0.1573, 0.4033, 0.1693, 0.3399, 0.376, 0.6176, 0.4255, 0.6225, 0.4287, 0.6528, 0.3699, 0.6555, 0.2358, 0.3038, 0.2164, 0.3536, 0.1693, 0.3399, 0.1994, 0.281, 0.3302, 0.6011, 0.376, 0.6176, 0.3699, 0.6555, 0.3123, 0.6423, 0.2693, 0.2592, 0.2358, 0.3038, 0.1994, 0.281, 0.2468, 0.2328, 0.29, 0.5749, 0.3302, 0.6011, 0.3123, 0.6423, 0.2599, 0.6145, 0.3165, 0.2254, 0.2693, 0.2592, 0.2468, 0.2328, 0.3076, 0.203, 0.2567, 0.5407, 0.29, 0.5749, 0.2599, 0.6145, 0.2157, 0.5743, 0.1994, 0.281, 0.1693, 0.3399, 0.1113, 0.3175, 0.1578, 0.2472, 0.3123, 0.6423, 0.3699, 0.6555, 0.3692, 0.7023, 0.2959, 0.6958, 0.2468, 0.2328, 0.1994, 0.281, 0.1578, 0.2472, 0.2248, 0.1972, 0.2599, 0.6145, 0.3123, 0.6423, 0.2959, 0.6958, 0.2259, 0.6677, 0.3076, 0.203, 0.2468, 0.2328, 0.2248, 0.1972, 0.3023, 0.1756, 0.2157, 0.5743, 0.2599, 0.6145, 0.2259, 0.6677, 0.1653, 0.62, 0.3734, 0.1973, 0.3076, 0.203, 0.3023, 0.1756, 0.3758, 0.1842, 0.1824, 0.5239, 0.2157, 0.5743, 0.1653, 0.62, 0.1195, 0.5559, 0.5296, 0.5994, 0.5641, 0.553, 0.5385, 0.6068, 0.4347, 0.215, 0.3734, 0.1973, 0.3758, 0.1842, 0.1623, 0.4659, 0.1824, 0.5239, 0.1195, 0.5559, 0.09316, 0.48, 0.4838, 0.6336, 0.5296, 0.5994, 0.5385, 0.6068, 0.4968, 0.6535, 0.1573, 0.4033, 0.1623, 0.4659, 0.09316, 0.48, 0.08968, 0.3981, 0.4287, 0.6528, 0.4838, 0.6336, 0.4968, 0.6535, 0.4385, 0.6873, 0.1693, 0.3399, 0.1573, 0.4033, 0.08968, 0.3981, 0.1113, 0.3175, 0.3699, 0.6555, 0.4287, 0.6528, 0.4385, 0.6873, 0.3692, 0.7023, 0.5385, 0.6068, 0.5641, 0.553, 0.5494, 0.6124, 0.4347, 0.215, 0.3758, 0.1842, 0.3813, 0.1709, 0.09316, 0.48, 0.1195, 0.5559, 0.0361, 0.6003, 8.773e-05, 0.497, 0.4968, 0.6535, 0.5385, 0.6068, 0.5494, 0.6124, 0.5158, 0.6723, 0.08968, 0.3981, 0.09316, 0.48, 8.773e-05, 0.497, 8.754e-05, 0.3857, 0.4385, 0.6873, 0.4968, 0.6535, 0.5158, 0.6723, 0.4578, 0.7253, 0.1113, 0.3175, 0.08968, 0.3981, 8.754e-05, 0.3857, 0.03839, 0.2805, 0.3692, 0.7023, 0.4385, 0.6873, 0.4578, 0.7253, 0.3776, 0.7598, 0.1578, 0.2472, 0.1113, 0.3175, 0.03839, 0.2805, 0.1111, 0.1969, 0.2959, 0.6958, 0.3692, 0.7023, 0.3776, 0.7598, 0.2839, 0.7666, 0.2248, 0.1972, 0.1578, 0.2472, 0.1111, 0.1969, 0.2059, 0.1492, 0.2259, 0.6677, 0.2959, 0.6958, 0.2839, 0.7666, 0.188, 0.7413, 0.3023, 0.1756, 0.2248, 0.1972, 0.2059, 0.1492, 0.3027, 0.1432, 0.1653, 0.62, 0.2259, 0.6677, 0.188, 0.7413, 0.1017, 0.6844, 0.3758, 0.1842, 0.3023, 0.1756, 0.3027, 0.1432, 0.3813, 0.1709, 0.1195, 0.5559, 0.1653, 0.62, 0.1017, 0.6844, 0.0361, 0.6003, 0.9621, 0.4859, 0.8894, 0.5702, 0.8423, 0.5199, 0.8886, 0.4491, 0.5396, 0.04273, 0.6193, 0.007598, 0.6283, 0.06498, 0.5591, 0.08054, 0.9999, 0.3799, 0.9621, 0.4859, 0.8886, 0.4491, 0.9099, 0.3681, 0.4822, 0.09606, 0.5396, 0.04273, 0.5591, 0.08054, 0.5012, 0.1147, 0.9992, 0.2682, 0.9999, 0.3799, 0.9099, 0.3681, 0.906, 0.2859, 0.4491, 0.1558, 0.4822, 0.09606, 0.5012, 0.1147, 0.46, 0.1614, 0.9624, 0.1649, 0.9992, 0.2682, 0.906, 0.2859, 0.879, 0.2099, 0.6179, 0.5973, 0.5641, 0.553, 0.6234, 0.5838, 0.4347, 0.215, 0.4491, 0.1558, 0.46, 0.1614, 0.896, 0.08111, 0.9624, 0.1649, 0.879, 0.2099, 0.8328, 0.146, 0.6969, 0.625, 0.6179, 0.5973, 0.6234, 0.5838, 0.6972, 0.5923, 0.8093, 0.02471, 0.896, 0.08111, 0.8328, 0.146, 0.7719, 0.0986, 0.7943, 0.6186, 0.6969, 0.625, 0.6972, 0.5923, 0.7751, 0.5704, 0.7131, 8.754e-05, 0.8093, 0.02471, 0.7719, 0.0986, 0.7016, 0.07096, 0.8894, 0.5702, 0.7943, 0.6186, 0.7751, 0.5704, 0.8423, 0.5199, 0.6193, 0.007598, 0.7131, 8.754e-05, 0.7016, 0.07096, 0.6283, 0.06498, 0.8328, 0.146, 0.879, 0.2099, 0.8162, 0.2424, 0.7826, 0.1921, 0.6972, 0.5923, 0.6234, 0.5838, 0.6257, 0.5707, 0.6918, 0.5649, 0.7719, 0.0986, 0.8328, 0.146, 0.7826, 0.1921, 0.7382, 0.1521, 0.7751, 0.5704, 0.6972, 0.5923, 0.6918, 0.5649, 0.7529, 0.5347, 0.7016, 0.07096, 0.7719, 0.0986, 0.7382, 0.1521, 0.6855, 0.1246, 0.8423, 0.5199, 0.7751, 0.5704, 0.7529, 0.5347, 0.8004, 0.4861, 0.6283, 0.06498, 0.7016, 0.07096, 0.6855, 0.1246, 0.6278, 0.1117, 0.8886, 0.4491, 0.8423, 0.5199, 0.8004, 0.4861, 0.8302, 0.4268, 0.5591, 0.08054, 0.6283, 0.06498, 0.6278, 0.1117, 0.5691, 0.1148, 0.9099, 0.3681, 0.8886, 0.4491, 0.8302, 0.4268, 0.842, 0.3632, 0.5012, 0.1147, 0.5591, 0.08054, 0.5691, 0.1148, 0.5143, 0.1343, 0.906, 0.2859, 0.9099, 0.3681, 0.842, 0.3632, 0.8367, 0.3004, 0.46, 0.1614, 0.5012, 0.1147, 0.5143, 0.1343, 0.4689, 0.1687, 0.879, 0.2099, 0.906, 0.2859, 0.8367, 0.3004, 0.8162, 0.2424, 0.6234, 0.5838, 0.5641, 0.553, 0.6257, 0.5707, 0.4347, 0.215, 0.46, 0.1614, 0.4689, 0.1687, 0.5691, 0.1148, 0.6278, 0.1117, 0.622, 0.1497, 0.5725, 0.145, 0.842, 0.3632, 0.8302, 0.4268, 0.783, 0.4133, 0.789, 0.3621, 0.5143, 0.1343, 0.5691, 0.1148, 0.5725, 0.145, 0.5224, 0.1537, 0.8367, 0.3004, 0.842, 0.3632, 0.789, 0.3621, 0.7833, 0.3126, 0.4689, 0.1687, 0.5143, 0.1343, 0.5224, 0.1537, 0.4757, 0.177, 0.8162, 0.2424, 0.8367, 0.3004, 0.7833, 0.3126, 0.7671, 0.2667, 0.6257, 0.5707, 0.5641, 0.553, 0.6254, 0.5585, 0.4347, 0.215, 0.4689, 0.1687, 0.4757, 0.177, 0.7826, 0.1921, 0.8162, 0.2424, 0.7671, 0.2667, 0.7417, 0.226, 0.6918, 0.5649, 0.6257, 0.5707, 0.6254, 0.5585, 0.6829, 0.5423, 0.7382, 0.1521, 0.7826, 0.1921, 0.7417, 0.226, 0.7082, 0.1919, 0.7529, 0.5347, 0.6918, 0.5649, 0.6829, 0.5423, 0.7302, 0.5083, 0.6855, 0.1246, 0.7382, 0.1521, 0.7082, 0.1919, 0.6679, 0.1659, 0.8004, 0.4861, 0.7529, 0.5347, 0.7302, 0.5083, 0.7637, 0.4634, 0.6278, 0.1117, 0.6855, 0.1246, 0.6679, 0.1659, 0.622, 0.1497, 0.8302, 0.4268, 0.8004, 0.4861, 0.7637, 0.4634, 0.783, 0.4133, 0.6829, 0.5423, 0.6254, 0.5585, 0.6231, 0.5475, 0.6719, 0.5241, 0.7082, 0.1919, 0.7417, 0.226, 0.7077, 0.2519, 0.6817, 0.2225, 0.7302, 0.5083, 0.6829, 0.5423, 0.6719, 0.5241, 0.7081, 0.4889, 0.6679, 0.1659, 0.7082, 0.1919, 0.6817, 0.2225, 0.6501, 0.1983, 0.7637, 0.4634, 0.7302, 0.5083, 0.7081, 0.4889, 0.7316, 0.448, 0.622, 0.1497, 0.6679, 0.1659, 0.6501, 0.1983, 0.6131, 0.1807, 0.783, 0.4133, 0.7637, 0.4634, 0.7316, 0.448, 0.744, 0.4053, 0.5725, 0.145, 0.622, 0.1497, 0.6131, 0.1807, 0.5715, 0.1712, 0.789, 0.3621, 0.783, 0.4133, 0.744, 0.4053, 0.7465, 0.3631, 0.5224, 0.1537, 0.5725, 0.145, 0.5715, 0.1712, 0.5266, 0.172, 0.7833, 0.3126, 0.789, 0.3621, 0.7465, 0.3631, 0.7407, 0.3229, 0.4757, 0.177, 0.5224, 0.1537, 0.5266, 0.172, 0.4805, 0.1858, 0.7671, 0.2667, 0.7833, 0.3126, 0.7407, 0.3229, 0.7275, 0.2856, 0.6254, 0.5585, 0.5641, 0.553, 0.6231, 0.5475, 0.4347, 0.215, 0.4757, 0.177, 0.4805, 0.1858, 0.7417, 0.226, 0.7671, 0.2667, 0.7275, 0.2856, 0.7077, 0.2519, 0.7465, 0.3631, 0.744, 0.4053, 0.7112, 0.4008, 0.7115, 0.3654, 0.5266, 0.172, 0.5715, 0.1712, 0.5676, 0.1938, 0.5277, 0.1889, 0.7407, 0.3229, 0.7465, 0.3631, 0.7115, 0.3654, 0.7058, 0.3319, 0.4805, 0.1858, 0.5266, 0.172, 0.5277, 0.1889, 0.4835, 0.1947, 0.7275, 0.2856, 0.7407, 0.3229, 0.7058, 0.3319, 0.6947, 0.3008, 0.6231, 0.5475, 0.5641, 0.553, 0.6193, 0.5379, 0.4347, 0.215, 0.4805, 0.1858, 0.4835, 0.1947, 0.7077, 0.2519, 0.7275, 0.2856, 0.6947, 0.3008, 0.6788, 0.2722, 0.6719, 0.5241, 0.6231, 0.5475, 0.6193, 0.5379, 0.6598, 0.5097, 0.6817, 0.2225, 0.7077, 0.2519, 0.6788, 0.2722, 0.658, 0.2466, 0.7081, 0.4889, 0.6719, 0.5241, 0.6598, 0.5097, 0.6872, 0.4747, 0.6501, 0.1983, 0.6817, 0.2225, 0.658, 0.2466, 0.6329, 0.224, 0.7316, 0.448, 0.7081, 0.4889, 0.6872, 0.4747, 0.7036, 0.4377, 0.6131, 0.1807, 0.6501, 0.1983, 0.6329, 0.224, 0.6026, 0.2061, 0.744, 0.4053, 0.7316, 0.448, 0.7036, 0.4377, 0.7112, 0.4008, 0.5715, 0.1712, 0.6131, 0.1807, 0.6026, 0.2061, 0.5676, 0.1938, 0.658, 0.2466, 0.6788, 0.2722, 0.6538, 0.2885, 0.637, 0.2657, 0.6872, 0.4747, 0.6598, 0.5097, 0.6473, 0.4984, 0.6677, 0.4645, 0.6329, 0.224, 0.658, 0.2466, 0.637, 0.2657, 0.6162, 0.2452, 0.7036, 0.4377, 0.6872, 0.4747, 0.6677, 0.4645, 0.6788, 0.4309, 0.6026, 0.2061, 0.6329, 0.224, 0.6162, 0.2452, 0.5914, 0.2274, 0.7112, 0.4008, 0.7036, 0.4377, 0.6788, 0.4309, 0.6831, 0.3987, 0.5676, 0.1938, 0.6026, 0.2061, 0.5914, 0.2274, 0.5616, 0.2132, 0.7115, 0.3654, 0.7112, 0.4008, 0.6831, 0.3987, 0.682, 0.3684, 0.5277, 0.1889, 0.5676, 0.1938, 0.5616, 0.2132, 0.5264, 0.2042, 0.7058, 0.3319, 0.7115, 0.3654, 0.682, 0.3684, 0.6765, 0.3399, 0.4835, 0.1947, 0.5277, 0.1889, 0.5264, 0.2042, 0.4849, 0.2034, 0.6947, 0.3008, 0.7058, 0.3319, 0.6765, 0.3399, 0.667, 0.3133, 0.6193, 0.5379, 0.5641, 0.553, 0.6144, 0.5296, 0.4347, 0.215, 0.4835, 0.1947, 0.4849, 0.2034, 0.6788, 0.2722, 0.6947, 0.3008, 0.667, 0.3133, 0.6538, 0.2885, 0.6598, 0.5097, 0.6193, 0.5379, 0.6144, 0.5296, 0.6473, 0.4984, 0.5264, 0.2042, 0.5616, 0.2132, 0.5544, 0.2298, 0.5235, 0.2179, 0.6765, 0.3399, 0.682, 0.3684, 0.6567, 0.3718, 0.6513, 0.3471, 0.4849, 0.2034, 0.5264, 0.2042, 0.5235, 0.2179, 0.485, 0.2118, 0.667, 0.3133, 0.6765, 0.3399, 0.6513, 0.3471, 0.643, 0.3239, 0.6144, 0.5296, 0.5641, 0.553, 0.6086, 0.5227, 0.4347, 0.215, 0.4849, 0.2034, 0.485, 0.2118, 0.6538, 0.2885, 0.667, 0.3133, 0.643, 0.3239, 0.6319, 0.3021, 0.6473, 0.4984, 0.6144, 0.5296, 0.6086, 0.5227, 0.6348, 0.4898, 0.637, 0.2657, 0.6538, 0.2885, 0.6319, 0.3021, 0.6179, 0.2815, 0.6677, 0.4645, 0.6473, 0.4984, 0.6348, 0.4898, 0.6496, 0.4573, 0.6162, 0.2452, 0.637, 0.2657, 0.6179, 0.2815, 0.6005, 0.2627, 0.6788, 0.4309, 0.6677, 0.4645, 0.6496, 0.4573, 0.6568, 0.4267, 0.5914, 0.2274, 0.6162, 0.2452, 0.6005, 0.2627, 0.5797, 0.2451, 0.6831, 0.3987, 0.6788, 0.4309, 0.6568, 0.4267, 0.6587, 0.3983, 0.5616, 0.2132, 0.5914, 0.2274, 0.5797, 0.2451, 0.5544, 0.2298, 0.682, 0.3684, 0.6831, 0.3987, 0.6587, 0.3983, 0.6567, 0.3718, 0.6005, 0.2627, 0.6179, 0.2815, 0.6003, 0.2949, 0.5858, 0.2771, 0.6568, 0.4267, 0.6496, 0.4573, 0.6327, 0.4525, 0.637, 0.4245, 0.5797, 0.2451, 0.6005, 0.2627, 0.5858, 0.2771, 0.5681, 0.2601, 0.6587, 0.3983, 0.6568, 0.4267, 0.637, 0.4245, 0.6372, 0.399, 0.5544, 0.2298, 0.5797, 0.2451, 0.5681, 0.2601, 0.5463, 0.2442, 0.6567, 0.3718, 0.6587, 0.3983, 0.6372, 0.399, 0.6344, 0.3755, 0.5235, 0.2179, 0.5544, 0.2298, 0.5463, 0.2442, 0.5191, 0.2302, 0.6513, 0.3471, 0.6567, 0.3718, 0.6344, 0.3755, 0.6292, 0.3536, 0.485, 0.2118, 0.5235, 0.2179, 0.5191, 0.2302, 0.4839, 0.2196, 0.643, 0.3239, 0.6513, 0.3471, 0.6292, 0.3536, 0.6218, 0.3331, 0.6086, 0.5227, 0.5641, 0.553, 0.6023, 0.5171, 0.4347, 0.215, 0.485, 0.2118, 0.4839, 0.2196, 0.6319, 0.3021, 0.643, 0.3239, 0.6218, 0.3331, 0.6122, 0.3135, 0.6348, 0.4898, 0.6086, 0.5227, 0.6023, 0.5171, 0.6225, 0.4834, 0.6179, 0.2815, 0.6319, 0.3021, 0.6122, 0.3135, 0.6003, 0.2949, 0.6496, 0.4573, 0.6348, 0.4898, 0.6225, 0.4834, 0.6327, 0.4525, 0.4839, 0.2196, 0.5191, 0.2302, 0.5138, 0.2411, 0.4818, 0.2269, 0.6218, 0.3331, 0.6292, 0.3536, 0.6095, 0.3597, 0.6027, 0.3412, 0.6023, 0.5171, 0.5641, 0.553, 0.5957, 0.5127, 0.4347, 0.215, 0.4839, 0.2196, 0.4818, 0.2269, 0.6122, 0.3135, 0.6218, 0.3331, 0.6027, 0.3412, 0.5943, 0.3235, 0.6225, 0.4834, 0.6023, 0.5171, 0.5957, 0.5127, 0.6105, 0.4788, 0.6003, 0.2949, 0.6122, 0.3135, 0.5943, 0.3235, 0.584, 0.3063, 0.6327, 0.4525, 0.6225, 0.4834, 0.6105, 0.4788, 0.6171, 0.4494, 0.5858, 0.2771, 0.6003, 0.2949, 0.584, 0.3063, 0.5716, 0.2894, 0.637, 0.4245, 0.6327, 0.4525, 0.6171, 0.4494, 0.619, 0.4236, 0.5681, 0.2601, 0.5858, 0.2771, 0.5716, 0.2894, 0.5565, 0.2729, 0.6372, 0.399, 0.637, 0.4245, 0.619, 0.4236, 0.6179, 0.4005, 0.5463, 0.2442, 0.5681, 0.2601, 0.5565, 0.2729, 0.5377, 0.2567, 0.6344, 0.3755, 0.6372, 0.399, 0.6179, 0.4005, 0.6146, 0.3794, 0.5191, 0.2302, 0.5463, 0.2442, 0.5377, 0.2567, 0.5138, 0.2411, 0.6292, 0.3536, 0.6344, 0.3755, 0.6146, 0.3794, 0.6095, 0.3597, 0.619, 0.4236, 0.6171, 0.4494, 0.6025, 0.4479, 0.6025, 0.4239, 0.5565, 0.2729, 0.5716, 0.2894, 0.558, 0.3, 0.5449, 0.2839, 0.6179, 0.4005, 0.619, 0.4236, 0.6025, 0.4239, 0.6004, 0.4027, 0.5377, 0.2567, 0.5565, 0.2729, 0.5449, 0.2839, 0.5286, 0.2675, 0.6146, 0.3794, 0.6179, 0.4005, 0.6004, 0.4027, 0.5967, 0.3834, 0.5138, 0.2411, 0.5377, 0.2567, 0.5286, 0.2675, 0.5076, 0.2507, 0.6095, 0.3597, 0.6146, 0.3794, 0.5967, 0.3834, 0.5917, 0.3655, 0.4818, 0.2269, 0.5138, 0.2411, 0.5076, 0.2507, 0.4789, 0.2335, 0.6027, 0.3412, 0.6095, 0.3597, 0.5917, 0.3655, 0.5854, 0.3485, 0.5957, 0.5127, 0.5641, 0.553, 0.5889, 0.5094, 0.4347, 0.215, 0.4818, 0.2269, 0.4789, 0.2335, 0.5943, 0.3235, 0.6027, 0.3412, 0.5854, 0.3485, 0.5779, 0.3321, 0.6105, 0.4788, 0.5957, 0.5127, 0.5889, 0.5094, 0.5989, 0.4757, 0.584, 0.3063, 0.5943, 0.3235, 0.5779, 0.3321, 0.5689, 0.316, 0.6171, 0.4494, 0.6105, 0.4788, 0.5989, 0.4757, 0.6025, 0.4479, 0.5716, 0.2894, 0.584, 0.3063, 0.5689, 0.316, 0.558, 0.3, 0.5854, 0.3485, 0.5917, 0.3655, 0.5752, 0.371, 0.5694, 0.3552, 0.5889, 0.5094, 0.5641, 0.553, 0.582, 0.5071, 0.4347, 0.215, 0.4789, 0.2335, 0.4753, 0.2395, 0.5779, 0.3321, 0.5854, 0.3485, 0.5694, 0.3552, 0.5625, 0.3398, 0.5989, 0.4757, 0.5889, 0.5094, 0.582, 0.5071, 0.5878, 0.474, 0.5689, 0.316, 0.5779, 0.3321, 0.5625, 0.3398, 0.5545, 0.3246, 0.6025, 0.4479, 0.5989, 0.4757, 0.5878, 0.474, 0.5888, 0.4475, 0.558, 0.3, 0.5689, 0.316, 0.5545, 0.3246, 0.5449, 0.3093, 0.6025, 0.4239, 0.6025, 0.4479, 0.5888, 0.4475, 0.5873, 0.4251, 0.5449, 0.2839, 0.558, 0.3, 0.5449, 0.3093, 0.5335, 0.2935, 0.6004, 0.4027, 0.6025, 0.4239, 0.5873, 0.4251, 0.5843, 0.4054, 0.5286, 0.2675, 0.5449, 0.2839, 0.5335, 0.2935, 0.5193, 0.277, 0.5967, 0.3834, 0.6004, 0.4027, 0.5843, 0.4054, 0.5802, 0.3875, 0.5076, 0.2507, 0.5286, 0.2675, 0.5193, 0.277, 0.5009, 0.2592, 0.5917, 0.3655, 0.5967, 0.3834, 0.5802, 0.3875, 0.5752, 0.371, 0.4789, 0.2335, 0.5076, 0.2507, 0.5009, 0.2592, 0.4753, 0.2395, 0.5335, 0.2935, 0.5449, 0.3093, 0.5322, 0.3175, 0.5221, 0.3019, 0.5843, 0.4054, 0.5873, 0.4251, 0.573, 0.427, 0.5693, 0.4085, 0.5193, 0.277, 0.5335, 0.2935, 0.5221, 0.3019, 0.5097, 0.2852, 0.5802, 0.3875, 0.5843, 0.4054, 0.5693, 0.4085, 0.5649, 0.3918, 0.5009, 0.2592, 0.5193, 0.277, 0.5097, 0.2852, 0.4936, 0.2666, 0.5752, 0.371, 0.5802, 0.3875, 0.5649, 0.3918, 0.5599, 0.3763, 0.4753, 0.2395, 0.5009, 0.2592, 0.4936, 0.2666, 0.471, 0.2448, 0.5694, 0.3552, 0.5752, 0.371, 0.5599, 0.3763, 0.5543, 0.3614, 0.582, 0.5071, 0.5641, 0.553, 0.5751, 0.5057, 0.4347, 0.215, 0.4753, 0.2395, 0.471, 0.2448, 0.5625, 0.3398, 0.5694, 0.3552, 0.5543, 0.3614, 0.5479, 0.3468, 0.5878, 0.474, 0.582, 0.5071, 0.5751, 0.5057, 0.5771, 0.4734, 0.5545, 0.3246, 0.5625, 0.3398, 0.5479, 0.3468, 0.5407, 0.3322, 0.5888, 0.4475, 0.5878, 0.474, 0.5771, 0.4734, 0.5758, 0.4481, 0.5449, 0.3093, 0.5545, 0.3246, 0.5407, 0.3322, 0.5322, 0.3175, 0.5873, 0.4251, 0.5888, 0.4475, 0.5758, 0.4481, 0.573, 0.427, 0.5751, 0.5057, 0.5641, 0.553, 0.5683, 0.5052, 0.4347, 0.215, 0.471, 0.2448, 0.4663, 0.2494, 0.5479, 0.3468, 0.5543, 0.3614, 0.54, 0.3673, 0.534, 0.3533, 0.5771, 0.4734, 0.5751, 0.5057, 0.5683, 0.5052, 0.5668, 0.4738, 0.5407, 0.3322, 0.5479, 0.3468, 0.534, 0.3533, 0.5273, 0.3392, 0.5758, 0.4481, 0.5771, 0.4734, 0.5668, 0.4738, 0.5635, 0.4497, 0.5322, 0.3175, 0.5407, 0.3322, 0.5273, 0.3392, 0.5197, 0.3246, 0.573, 0.427, 0.5758, 0.4481, 0.5635, 0.4497, 0.5595, 0.4296, 0.5221, 0.3019, 0.5322, 0.3175, 0.5197, 0.3246, 0.5108, 0.3092, 0.5693, 0.4085, 0.573, 0.427, 0.5595, 0.4296, 0.5552, 0.4121, 0.5097, 0.2852, 0.5221, 0.3019, 0.5108, 0.3092, 0.4999, 0.2923, 0.5649, 0.3918, 0.5693, 0.4085, 0.5552, 0.4121, 0.5505, 0.3962, 0.4936, 0.2666, 0.5097, 0.2852, 0.4999, 0.2923, 0.4859, 0.273, 0.5599, 0.3763, 0.5649, 0.3918, 0.5505, 0.3962, 0.5454, 0.3815, 0.471, 0.2448, 0.4936, 0.2666, 0.4859, 0.273, 0.4663, 0.2494, 0.5543, 0.3614, 0.5599, 0.3763, 0.5454, 0.3815, 0.54, 0.3673, 0.5552, 0.4121, 0.5595, 0.4296, 0.5467, 0.4328, 0.5417, 0.4161, 0.4999, 0.2923, 0.5108, 0.3092, 0.4994, 0.3157, 0.4899, 0.2986, 0.5505, 0.3962, 0.5552, 0.4121, 0.5417, 0.4161, 0.5367, 0.4009, 0.4859, 0.273, 0.4999, 0.2923, 0.4899, 0.2986, 0.4778, 0.2786, 0.5454, 0.3815, 0.5505, 0.3962, 0.5367, 0.4009, 0.5315, 0.3866, 0.4663, 0.2494, 0.4859, 0.273, 0.4778, 0.2786, 0.4611, 0.2534, 0.54, 0.3673, 0.5454, 0.3815, 0.5315, 0.3866, 0.5261, 0.3729, 0.5683, 0.5052, 0.5641, 0.553, 0.5617, 0.5056, 0.4347, 0.215, 0.4663, 0.2494, 0.4611, 0.2534, 0.534, 0.3533, 0.54, 0.3673, 0.5261, 0.3729, 0.5205, 0.3593, 0.5668, 0.4738, 0.5683, 0.5052, 0.5617, 0.5056, 0.5569, 0.4752, 0.5273, 0.3392, 0.534, 0.3533, 0.5205, 0.3593, 0.5143, 0.3455, 0.5635, 0.4497, 0.5668, 0.4738, 0.5569, 0.4752, 0.5518, 0.452, 0.5197, 0.3246, 0.5273, 0.3392, 0.5143, 0.3455, 0.5074, 0.3311, 0.5595, 0.4296, 0.5635, 0.4497, 0.5518, 0.452, 0.5467, 0.4328, 0.5108, 0.3092, 0.5197, 0.3246, 0.5074, 0.3311, 0.4994, 0.3157, 0.5205, 0.3593, 0.5261, 0.3729, 0.5127, 0.3783, 0.5072, 0.365, 0.5569, 0.4752, 0.5617, 0.5056, 0.5553, 0.5067, 0.5474, 0.4774, 0.5143, 0.3455, 0.5205, 0.3593, 0.5072, 0.365, 0.5014, 0.3513, 0.5518, 0.452, 0.5569, 0.4752, 0.5474, 0.4774, 0.5405, 0.4551, 0.5074, 0.3311, 0.5143, 0.3455, 0.5014, 0.3513, 0.4951, 0.3369, 0.5467, 0.4328, 0.5518, 0.452, 0.5405, 0.4551, 0.5344, 0.4366, 0.4994, 0.3157, 0.5074, 0.3311, 0.4951, 0.3369, 0.488, 0.3214, 0.5417, 0.4161, 0.5467, 0.4328, 0.5344, 0.4366, 0.5287, 0.4204, 0.4899, 0.2986, 0.4994, 0.3157, 0.488, 0.3214, 0.4796, 0.304, 0.5367, 0.4009, 0.5417, 0.4161, 0.5287, 0.4204, 0.5233, 0.4057, 0.4778, 0.2786, 0.4899, 0.2986, 0.4796, 0.304, 0.4693, 0.2833, 0.5315, 0.3866, 0.5367, 0.4009, 0.5233, 0.4057, 0.5179, 0.3918, 0.4611, 0.2534, 0.4778, 0.2786, 0.4693, 0.2833, 0.4555, 0.2566, 0.5261, 0.3729, 0.5315, 0.3866, 0.5179, 0.3918, 0.5127, 0.3783, 0.5617, 0.5056, 0.5641, 0.553, 0.5553, 0.5067, 0.4347, 0.215, 0.4611, 0.2534, 0.4555, 0.2566, 0.4796, 0.304, 0.488, 0.3214, 0.4763, 0.3264, 0.4691, 0.3086, 0.5233, 0.4057, 0.5287, 0.4204, 0.5161, 0.4252, 0.5103, 0.4108, 0.4693, 0.2833, 0.4796, 0.304, 0.4691, 0.3086, 0.4605, 0.2872, 0.5179, 0.3918, 0.5233, 0.4057, 0.5103, 0.4108, 0.5047, 0.3971, 0.4555, 0.2566, 0.4693, 0.2833, 0.4605, 0.2872, 0.4496, 0.2592, 0.5127, 0.3783, 0.5179, 0.3918, 0.5047, 0.3971, 0.4993, 0.3837, 0.5553, 0.5067, 0.5641, 0.553, 0.5491, 0.5085, 0.4347, 0.215, 0.4555, 0.2566, 0.4496, 0.2592, 0.5072, 0.365, 0.5127, 0.3783, 0.4993, 0.3837, 0.494, 0.3704, 0.5474, 0.4774, 0.5553, 0.5067, 0.5491, 0.5085, 0.5382, 0.4804, 0.5014, 0.3513, 0.5072, 0.365, 0.494, 0.3704, 0.4885, 0.3567, 0.5405, 0.4551, 0.5474, 0.4774, 0.5382, 0.4804, 0.5296, 0.459, 0.4951, 0.3369, 0.5014, 0.3513, 0.4885, 0.3567, 0.4827, 0.3422, 0.5344, 0.4366, 0.5405, 0.4551, 0.5296, 0.459, 0.5224, 0.441, 0.488, 0.3214, 0.4951, 0.3369, 0.4827, 0.3422, 0.4763, 0.3264, 0.5287, 0.4204, 0.5344, 0.4366, 0.5224, 0.441, 0.5161, 0.4252, 0.4885, 0.3567, 0.494, 0.3704, 0.4807, 0.3757, 0.4755, 0.3618, 0.5296, 0.459, 0.5382, 0.4804, 0.5294, 0.4843, 0.5191, 0.4636, 0.4827, 0.3422, 0.4885, 0.3567, 0.4755, 0.3618, 0.47, 0.347, 0.5224, 0.441, 0.5296, 0.459, 0.5191, 0.4636, 0.5108, 0.4461, 0.4763, 0.3264, 0.4827, 0.3422, 0.47, 0.347, 0.4644, 0.3308, 0.5161, 0.4252, 0.5224, 0.441, 0.5108, 0.4461, 0.5037, 0.4305, 0.4691, 0.3086, 0.4763, 0.3264, 0.4644, 0.3308, 0.4582, 0.3124, 0.5103, 0.4108, 0.5161, 0.4252, 0.5037, 0.4305, 0.4974, 0.4162, 0.4605, 0.2872, 0.4691, 0.3086, 0.4582, 0.3124, 0.4514, 0.2902, 0.5047, 0.3971, 0.5103, 0.4108, 0.4974, 0.4162, 0.4915, 0.4025, 0.4496, 0.2592, 0.4605, 0.2872, 0.4514, 0.2902, 0.4435, 0.261, 0.4993, 0.3837, 0.5047, 0.3971, 0.4915, 0.4025, 0.486, 0.3891, 0.5491, 0.5085, 0.5641, 0.553, 0.5432, 0.5111, 0.4347, 0.215, 0.4496, 0.2592, 0.4435, 0.261, 0.494, 0.3704, 0.4993, 0.3837, 0.486, 0.3891, 0.4807, 0.3757, 0.5382, 0.4804, 0.5491, 0.5085, 0.5432, 0.5111, 0.5294, 0.4843, 0.4514, 0.2902, 0.4582, 0.3124, 0.447, 0.3155, 0.4419, 0.2924, 0.4915, 0.4025, 0.4974, 0.4162, 0.4844, 0.422, 0.4782, 0.4082, 0.4435, 0.261, 0.4514, 0.2902, 0.4419, 0.2924, 0.4371, 0.2621, 0.486, 0.3891, 0.4915, 0.4025, 0.4782, 0.4082, 0.4726, 0.3946, 0.5432, 0.5111, 0.5641, 0.553, 0.5376, 0.5143, 0.4347, 0.215, 0.4435, 0.261, 0.4371, 0.2621, 0.4807, 0.3757, 0.486, 0.3891, 0.4726, 0.3946, 0.4673, 0.3808, 0.5294, 0.4843, 0.5432, 0.5111, 0.5376, 0.5143, 0.5209, 0.489, 0.4755, 0.3618, 0.4807, 0.3757, 0.4673, 0.3808, 0.4621, 0.3666, 0.5191, 0.4636, 0.5294, 0.4843, 0.5209, 0.489, 0.5088, 0.4689, 0.47, 0.347, 0.4755, 0.3618, 0.4621, 0.3666, 0.4571, 0.3514, 0.5108, 0.4461, 0.5191, 0.4636, 0.5088, 0.4689, 0.4993, 0.4518, 0.4644, 0.3308, 0.47, 0.347, 0.4571, 0.3514, 0.4521, 0.3347, 0.5037, 0.4305, 0.5108, 0.4461, 0.4993, 0.4518, 0.4913, 0.4363, 0.4582, 0.3124, 0.4644, 0.3308, 0.4521, 0.3347, 0.447, 0.3155, 0.4974, 0.4162, 0.5037, 0.4305, 0.4913, 0.4363, 0.4844, 0.422, 0.5088, 0.4689, 0.5209, 0.489, 0.5128, 0.4945, 0.4988, 0.4752, 0.4571, 0.3514, 0.4621, 0.3666, 0.4483, 0.3712, 0.4436, 0.3553, 0.4993, 0.4518, 0.5088, 0.4689, 0.4988, 0.4752, 0.4879, 0.4582, 0.4521, 0.3347, 0.4571, 0.3514, 0.4436, 0.3553, 0.4393, 0.3379, 0.4913, 0.4363, 0.4993, 0.4518, 0.4879, 0.4582, 0.479, 0.4428, 0.447, 0.3155, 0.4521, 0.3347, 0.4393, 0.3379, 0.4353, 0.3178, 0.4844, 0.422, 0.4913, 0.4363, 0.479, 0.4428, 0.4714, 0.4282, 0.4419, 0.2924, 0.447, 0.3155, 0.4353, 0.3178, 0.432, 0.2938, 0.4782, 0.4082, 0.4844, 0.422, 0.4714, 0.4282, 0.4647, 0.4142, 0.4371, 0.2621, 0.4419, 0.2924, 0.432, 0.2938, 0.4305, 0.2625, 0.4726, 0.3946, 0.4782, 0.4082, 0.4647, 0.4142, 0.4588, 0.4002, 0.5376, 0.5143, 0.5641, 0.553, 0.5324, 0.5183, 0.4347, 0.215, 0.4371, 0.2621, 0.4305, 0.2625, 0.4673, 0.3808, 0.4726, 0.3946, 0.4588, 0.4002, 0.4533, 0.386, 0.5209, 0.489, 0.5376, 0.5143, 0.5324, 0.5183, 0.5128, 0.4945, 0.4621, 0.3666, 0.4673, 0.3808, 0.4533, 0.386, 0.4483, 0.3712, 0.4647, 0.4142, 0.4714, 0.4282, 0.458, 0.4351, 0.4508, 0.4205, 0.4305, 0.2625, 0.432, 0.2938, 0.4217, 0.2942, 0.4237, 0.262, 0.4588, 0.4002, 0.4647, 0.4142, 0.4508, 0.4205, 0.4444, 0.406, 0.5324, 0.5183, 0.5641, 0.553, 0.5276, 0.5229, 0.4347, 0.215, 0.4305, 0.2625, 0.4237, 0.262, 0.4533, 0.386, 0.4588, 0.4002, 0.4444, 0.406, 0.4388, 0.3912, 0.5128, 0.4945, 0.5324, 0.5183, 0.5276, 0.5229, 0.505, 0.501, 0.4483, 0.3712, 0.4533, 0.386, 0.4388, 0.3912, 0.4339, 0.3756, 0.4988, 0.4752, 0.5128, 0.4945, 0.505, 0.501, 0.4889, 0.4823, 0.4436, 0.3553, 0.4483, 0.3712, 0.4339, 0.3756, 0.4295, 0.3589, 0.4879, 0.4582, 0.4988, 0.4752, 0.4889, 0.4823, 0.4765, 0.4656, 0.4393, 0.3379, 0.4436, 0.3553, 0.4295, 0.3589, 0.4258, 0.3405, 0.479, 0.4428, 0.4879, 0.4582, 0.4765, 0.4656, 0.4665, 0.45, 0.4353, 0.3178, 0.4393, 0.3379, 0.4258, 0.3405, 0.423, 0.3194, 0.4714, 0.4282, 0.479, 0.4428, 0.4665, 0.45, 0.458, 0.4351, 0.432, 0.2938, 0.4353, 0.3178, 0.423, 0.3194, 0.4217, 0.2942, 0.4295, 0.3589, 0.4339, 0.3756, 0.4186, 0.3798, 0.4145, 0.3621, 0.4765, 0.4656, 0.4889, 0.4823, 0.4793, 0.4905, 0.4651, 0.4739, 0.4258, 0.3405, 0.4295, 0.3589, 0.4145, 0.3621, 0.4116, 0.3424, 0.4665, 0.45, 0.4765, 0.4656, 0.4651, 0.4739, 0.4537, 0.4581, 0.423, 0.3194, 0.4258, 0.3405, 0.4116, 0.3424, 0.4101, 0.32, 0.458, 0.4351, 0.4665, 0.45, 0.4537, 0.4581, 0.4442, 0.4428, 0.4217, 0.2942, 0.423, 0.3194, 0.4101, 0.32, 0.4111, 0.2936, 0.4508, 0.4205, 0.458, 0.4351, 0.4442, 0.4428, 0.4362, 0.4276, 0.4237, 0.262, 0.4217, 0.2942, 0.4111, 0.2936, 0.4169, 0.2606, 0.4444, 0.406, 0.4508, 0.4205, 0.4362, 0.4276, 0.4294, 0.4122, 0.5276, 0.5229, 0.5641, 0.553, 0.5233, 0.5282, 0.4347, 0.215, 0.4237, 0.262, 0.4169, 0.2606, 0.4388, 0.3912, 0.4444, 0.406, 0.4294, 0.4122, 0.4235, 0.3964, 0.505, 0.501, 0.5276, 0.5229, 0.5233, 0.5282, 0.4977, 0.5084, 0.4339, 0.3756, 0.4388, 0.3912, 0.4235, 0.3964, 0.4186, 0.3798, 0.4889, 0.4823, 0.505, 0.501, 0.4977, 0.5084, 0.4793, 0.4905, 0.4169, 0.2606, 0.4111, 0.2936, 0.4, 0.2919, 0.41, 0.2583, 0.4294, 0.4122, 0.4362, 0.4276, 0.4208, 0.4353, 0.4133, 0.4189, 0.5233, 0.5282, 0.5641, 0.553, 0.5197, 0.5342, 0.4347, 0.215, 0.4169, 0.2606, 0.41, 0.2583, 0.4235, 0.3964, 0.4294, 0.4122, 0.4133, 0.4189, 0.4071, 0.4019, 0.4977, 0.5084, 0.5233, 0.5282, 0.5197, 0.5342, 0.4909, 0.5169, 0.4186, 0.3798, 0.4235, 0.3964, 0.4071, 0.4019, 0.4021, 0.384, 0.4793, 0.4905, 0.4977, 0.5084, 0.4909, 0.5169, 0.4699, 0.4999, 0.4145, 0.3621, 0.4186, 0.3798, 0.4021, 0.384, 0.3984, 0.3648, 0.4651, 0.4739, 0.4793, 0.4905, 0.4699, 0.4999, 0.4537, 0.4835, 0.4116, 0.3424, 0.4145, 0.3621, 0.3984, 0.3648, 0.3963, 0.3435, 0.4537, 0.4581, 0.4651, 0.4739, 0.4537, 0.4835, 0.4406, 0.4673, 0.4101, 0.32, 0.4116, 0.3424, 0.3963, 0.3435, 0.3964, 0.3196, 0.4442, 0.4428, 0.4537, 0.4581, 0.4406, 0.4673, 0.4299, 0.4513, 0.4111, 0.2936, 0.4101, 0.32, 0.3964, 0.3196, 0.4, 0.2919, 0.4362, 0.4276, 0.4442, 0.4428, 0.4299, 0.4513, 0.4208, 0.4353, 0.4537, 0.4835, 0.4699, 0.4999, 0.4608, 0.5107, 0.4421, 0.4945, 0.3963, 0.3435, 0.3984, 0.3648, 0.381, 0.3669, 0.3799, 0.3438, 0.4406, 0.4673, 0.4537, 0.4835, 0.4421, 0.4945, 0.427, 0.4779, 0.3964, 0.3196, 0.3963, 0.3435, 0.3799, 0.3438, 0.3819, 0.3181, 0.4299, 0.4513, 0.4406, 0.4673, 0.427, 0.4779, 0.4146, 0.4612, 0.4, 0.2919, 0.3964, 0.3196, 0.3819, 0.3181, 0.3885, 0.2888, 0.4208, 0.4353, 0.4299, 0.4513, 0.4146, 0.4612, 0.4043, 0.4439, 0.41, 0.2583, 0.4, 0.2919, 0.3885, 0.2888, 0.4032, 0.255, 0.4133, 0.4189, 0.4208, 0.4353, 0.4043, 0.4439, 0.3959, 0.4261, 0.5197, 0.5342, 0.5641, 0.553, 0.5167, 0.5409, 0.4347, 0.215, 0.41, 0.2583, 0.4032, 0.255, 0.4071, 0.4019, 0.4133, 0.4189, 0.3959, 0.4261, 0.3892, 0.4076, 0.4909, 0.5169, 0.5197, 0.5342, 0.5167, 0.5409, 0.4846, 0.5265, 0.4021, 0.384, 0.4071, 0.4019, 0.3892, 0.4076, 0.3841, 0.3879, 0.4699, 0.4999, 0.4909, 0.5169, 0.4846, 0.5265, 0.4608, 0.5107, 0.3984, 0.3648, 0.4021, 0.384, 0.3841, 0.3879, 0.381, 0.3669, 0.3959, 0.4261, 0.4043, 0.4439, 0.3866, 0.4536, 0.377, 0.4341, 0.5167, 0.5409, 0.5641, 0.553, 0.5147, 0.5483, 0.4347, 0.215, 0.4032, 0.255, 0.3966, 0.2506, 0.3892, 0.4076, 0.3959, 0.4261, 0.377, 0.4341, 0.3696, 0.4136, 0.4846, 0.5265, 0.5167, 0.5409, 0.5147, 0.5483, 0.4794, 0.5375, 0.3841, 0.3879, 0.3892, 0.4076, 0.3696, 0.4136, 0.3644, 0.3918, 0.4608, 0.5107, 0.4846, 0.5265, 0.4794, 0.5375, 0.4522, 0.5232, 0.381, 0.3669, 0.3841, 0.3879, 0.3644, 0.3918, 0.3617, 0.3684, 0.4421, 0.4945, 0.4608, 0.5107, 0.4522, 0.5232, 0.4305, 0.5073, 0.3799, 0.3438, 0.381, 0.3669, 0.3617, 0.3684, 0.362, 0.3429, 0.427, 0.4779, 0.4421, 0.4945, 0.4305, 0.5073, 0.4128, 0.4902, 0.3819, 0.3181, 0.3799, 0.3438, 0.362, 0.3429, 0.3663, 0.315, 0.4146, 0.4612, 0.427, 0.4779, 0.4128, 0.4902, 0.3983, 0.4723, 0.3885, 0.2888, 0.3819, 0.3181, 0.3663, 0.315, 0.3765, 0.2842, 0.4043, 0.4439, 0.4146, 0.4612, 0.3983, 0.4723, 0.3866, 0.4536, 0.4032, 0.255, 0.3885, 0.2888, 0.3765, 0.2842, 0.3966, 0.2506])
me_sphere.use_remesh_preserve_volume = False
me_sphere.use_remesh_preserve_attributes = False
me_sphere.use_mirror_vertex_groups = False
me_sphere.update()

# ---- objects
ob_arrow = bpy.data.objects.new('Arrow', me_diamond)
ob_ball = bpy.data.objects.new('Ball', me_sphere)

# ---- transforms, parenting, visibility, modifiers, constraints
ob_arrow.location = (-4.768e-07, 1.199, 1.338)
ob_arrow.rotation_euler = (1.571, -0.0, 4.712)
ob_arrow.scale = (1.0, -0.1483, 1.0)
ob_arrow.lineart.crease_threshold = 0.0
ob_ball.location = (0.0, 0.0, 0.0)
ob_ball.lineart.crease_threshold = 0.0

# ---- collection membership
col_collection_1.objects.link(ob_arrow)
col_collection_1.objects.link(ob_ball)

# ---- scene / render settings (as saved in the file)
scene.frame_start = 1; scene.frame_end = 250; scene.frame_set(1)
scene.render.engine = 'BLENDER_EEVEE_NEXT'
scene.render.resolution_percentage = 50
scene.render.dither_intensity = 0.0
scene.cycles.use_denoising = False
scene.cycles.samples = 128
scene.cycles.sampling_pattern = 'TABULATED_SOBOL'
scene.cycles.light_sampling_threshold = 0.0
scene.cycles.use_adaptive_sampling = False
scene.cycles.use_light_tree = False
scene.cycles.blur_glossy = 0.0
scene.cycles.sample_clamp_indirect = 0.0
scene.view_settings.view_transform = 'Standard'
bpy.context.view_layer.update()

# ---- added for rendering (the .blend has no active camera and no usable light): camera, sun
cam_auto = bpy.data.cameras.new('AutoCamera')
cam_auto.lens = 50.0
cam_auto.sensor_width = 36.0
cam_auto.clip_end = 1000.0
ob_auto_camera = bpy.data.objects.new('AutoCamera', cam_auto)
scene.collection.objects.link(ob_auto_camera)
ob_auto_camera.location = (6.39508, -7.07452, 5.35904)
ob_auto_camera.rotation_euler = (1.09748, -7.21219e-08, 0.694738)
scene.camera = ob_auto_camera
light_auto_sun = bpy.data.lights.new('AutoSun', 'SUN')
light_auto_sun.energy = 3.0
light_auto_sun.angle = 0.0523599
ob_auto_sun = bpy.data.objects.new('AutoSun', light_auto_sun)
scene.collection.objects.link(ob_auto_sun)
ob_auto_sun.rotation_euler = (0.872665, 0.174533, 0.523599)
bpy.context.view_layer.update()
